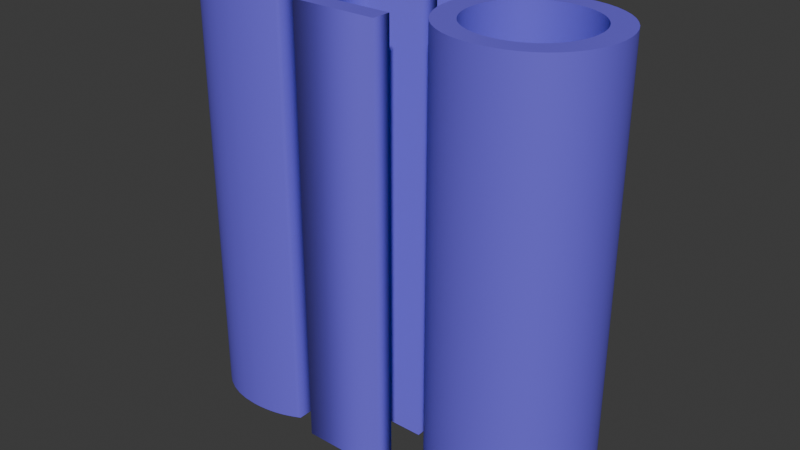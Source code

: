 # Source: tree_q.blend  (saved by Blender 5.0.118; exported with 4.5.12 LTS)
import bpy
from mathutils import Matrix  # noqa: F401  (used for matrix-valued properties, if any)

bpy.ops.wm.read_factory_settings(use_empty=True)
scene = bpy.context.scene
scene.name = 'Scene'

# ---- collections
col_collection = bpy.data.collections.new('Collection'); scene.collection.children.link(col_collection)

# ---- materials (node trees are filled in below, after node groups)
mat_material_001 = bpy.data.materials.new('Material.001')

# ---- material node trees
mat_material_001.use_nodes = True; mat_material_001.node_tree.nodes.clear()
_N = mat_material_001.node_tree.nodes; _L = mat_material_001.node_tree.links
n0 = _N.new('ShaderNodeBsdfPrincipled'); n0.name = 'Principled BSDF'; n0.location = (-200, 100)
n0.inputs[0].default_value = (0.1638, 0.1207, 0.8, 1.0)
n1 = _N.new('ShaderNodeOutputMaterial'); n1.name = 'Material Output'; n1.location = (200, 100)
_L.new(n0.outputs[0], n1.inputs[0])
n1.is_active_output = True

# ---- world
world_world = bpy.data.worlds.new('World'); scene.world = world_world
world_world.use_nodes = True; world_world.node_tree.nodes.clear()
_N = world_world.node_tree.nodes; _L = world_world.node_tree.links
n0 = _N.new('ShaderNodeOutputWorld'); n0.name = 'World Output'; n0.location = (200, 100)
n1 = _N.new('ShaderNodeBackground'); n1.name = 'Background'; n1.location = (-200, 100)
n1.inputs[0].default_value = (0.05088, 0.05088, 0.05088, 1.0)
_L.new(n1.outputs[0], n0.inputs[0])
n0.is_active_output = True
world_world.color = (0.05088, 0.05088, 0.05088)
world_world.sun_shadow_jitter_overblur = 0.0

# ---- meshes
me_text_001 = bpy.data.meshes.new('Text.001')
me_text_001.from_pydata([(0.6352, 0.5417, 1.0), (0.6149, 0.5523, 1.0), (0.595, 0.5618, 1.0), (0.5753, 0.5702, 1.0), (0.5559, 0.5775, 1.0), (0.5366, 0.5839, 1.0), (0.5175, 0.5892, 1.0), (0.4984, 0.5935, 1.0), (0.4792, 0.5968, 1.0), (0.46, 0.5991, 1.0), (0.4406, 0.6005, 1.0), (0.421, 0.601, 1.0), (0.3829, 0.5987, 1.0), (0.3467, 0.5921, 1.0), (0.3127, 0.5813, 1.0), (0.2811, 0.5667, 1.0), (0.2523, 0.5484, 1.0), (0.2265, 0.5268, 1.0), (0.2039, 0.502, 1.0), (0.1849, 0.4743, 1.0), (0.1696, 0.4441, 1.0), (0.1583, 0.4114, 1.0), (0.1514, 0.3766, 1.0), (0.149, 0.34, 1.0), (0.1513, 0.3028, 1.0), (0.1581, 0.2677, 1.0), (0.1691, 0.235, 1.0), (0.1841, 0.2049, 1.0), (0.203, 0.1775, 1.0), (0.2255, 0.1531, 1.0), (0.2514, 0.1319, 1.0), (0.2806, 0.1141, 1.0), (0.3127, 0.09995, 1.0), (0.3476, 0.08956, 1.0), (0.3851, 0.08317, 1.0), (0.425, 0.081, 1.0), (0.4444, 0.08156, 1.0), (0.464, 0.08323, 1.0), (0.4838, 0.086, 1.0), (0.5038, 0.08985, 1.0), (0.5239, 0.09477, 1.0), (0.544, 0.1008, 1.0), (0.5641, 0.1078, 1.0), (0.5842, 0.1158, 1.0), (0.6042, 0.1249, 1.0), (0.624, 0.1349, 1.0), (0.6436, 0.146, 1.0), (0.663, 0.158, 1.0), (0.663, 0.051, 1.0), (0.6461, 0.04247, 1.0), (0.6289, 0.0344, 1.0), (0.6112, 0.02686, 1.0), (0.593, 0.01989, 1.0), (0.5741, 0.01354, 1.0), (0.5545, 0.007875, 1.0), (0.5341, 0.002936, 1.0), (0.5127, -0.001222, 1.0), (0.4903, -0.004547, 1.0), (0.4668, -0.006986, 1.0), (0.4421, -0.008488, 1.0), (0.416, -0.009, 1.0), (0.355, -0.005041, 1.0), (0.2999, 0.006255, 1.0), (0.2505, 0.02402, 1.0), (0.2068, 0.04737, 1.0), (0.1687, 0.07545, 1.0), (0.136, 0.1074, 1.0), (0.1086, 0.1423, 1.0), (0.08652, 0.1793, 1.0), (0.0695, 0.2175, 1.0), (0.05748, 0.2562, 1.0), (0.05035, 0.2943, 1.0), (0.048, 0.331, 1.0), (0.05121, 0.3818, 1.0), (0.06063, 0.4299, 1.0), (0.07592, 0.475, 1.0), (0.09674, 0.5168, 1.0), (0.1228, 0.5549, 1.0), (0.1536, 0.589, 1.0), (0.189, 0.6188, 1.0), (0.2286, 0.6439, 1.0), (0.272, 0.664, 1.0), (0.3189, 0.6788, 1.0), (0.3691, 0.6879, 1.0), (0.422, 0.691, 1.0), (0.4395, 0.6906, 1.0), (0.4572, 0.6896, 1.0), (0.475, 0.6877, 1.0), (0.4931, 0.6851, 1.0), (0.5115, 0.6818, 1.0), (0.5304, 0.6776, 1.0), (0.5497, 0.6727, 1.0), (0.5696, 0.6669, 1.0), (0.59, 0.6602, 1.0), (0.6112, 0.6527, 1.0), (0.6332, 0.6443, 1.0), (0.656, 0.635, 1.0), (0.656, 0.53, 1.0), (0.6352, 0.5417, -1.0), (0.6149, 0.5523, -1.0), (0.595, 0.5618, -1.0), (0.5753, 0.5702, -1.0), (0.5559, 0.5775, -1.0), (0.5366, 0.5839, -1.0), (0.5175, 0.5892, -1.0), (0.4984, 0.5935, -1.0), (0.4792, 0.5968, -1.0), (0.46, 0.5991, -1.0), (0.4406, 0.6005, -1.0), (0.421, 0.601, -1.0), (0.3829, 0.5987, -1.0), (0.3467, 0.5921, -1.0), (0.3127, 0.5813, -1.0), (0.2811, 0.5667, -1.0), (0.2523, 0.5484, -1.0), (0.2265, 0.5268, -1.0), (0.2039, 0.502, -1.0), (0.1849, 0.4743, -1.0), (0.1696, 0.4441, -1.0), (0.1583, 0.4114, -1.0), (0.1514, 0.3766, -1.0), (0.149, 0.34, -1.0), (0.1513, 0.3028, -1.0), (0.1581, 0.2677, -1.0), (0.1691, 0.235, -1.0), (0.1841, 0.2049, -1.0), (0.203, 0.1775, -1.0), (0.2255, 0.1531, -1.0), (0.2514, 0.1319, -1.0), (0.2806, 0.1141, -1.0), (0.3127, 0.09995, -1.0), (0.3476, 0.08956, -1.0), (0.3851, 0.08317, -1.0), (0.425, 0.081, -1.0), (0.4444, 0.08156, -1.0), (0.464, 0.08323, -1.0), (0.4838, 0.086, -1.0), (0.5038, 0.08985, -1.0), (0.5239, 0.09477, -1.0), (0.544, 0.1008, -1.0), (0.5641, 0.1078, -1.0), (0.5842, 0.1158, -1.0), (0.6042, 0.1249, -1.0), (0.624, 0.1349, -1.0), (0.6436, 0.146, -1.0), (0.663, 0.158, -1.0), (0.663, 0.051, -1.0), (0.6461, 0.04247, -1.0), (0.6289, 0.0344, -1.0), (0.6112, 0.02686, -1.0), (0.593, 0.01989, -1.0), (0.5741, 0.01354, -1.0), (0.5545, 0.007875, -1.0), (0.5341, 0.002936, -1.0), (0.5127, -0.001222, -1.0), (0.4903, -0.004547, -1.0), (0.4668, -0.006986, -1.0), (0.4421, -0.008488, -1.0), (0.416, -0.009, -1.0), (0.355, -0.005041, -1.0), (0.2999, 0.006255, -1.0), (0.2505, 0.02402, -1.0), (0.2068, 0.04737, -1.0), (0.1687, 0.07545, -1.0), (0.136, 0.1074, -1.0), (0.1086, 0.1423, -1.0), (0.08652, 0.1793, -1.0), (0.0695, 0.2175, -1.0), (0.05748, 0.2562, -1.0), (0.05035, 0.2943, -1.0), (0.048, 0.331, -1.0), (0.05121, 0.3818, -1.0), (0.06063, 0.4299, -1.0), (0.07592, 0.475, -1.0), (0.09674, 0.5168, -1.0), (0.1228, 0.5549, -1.0), (0.1536, 0.589, -1.0), (0.189, 0.6188, -1.0), (0.2286, 0.6439, -1.0), (0.272, 0.664, -1.0), (0.3189, 0.6788, -1.0), (0.3691, 0.6879, -1.0), (0.422, 0.691, -1.0), (0.4395, 0.6906, -1.0), (0.4572, 0.6896, -1.0), (0.475, 0.6877, -1.0), (0.4931, 0.6851, -1.0), (0.5115, 0.6818, -1.0), (0.5304, 0.6776, -1.0), (0.5497, 0.6727, -1.0), (0.5696, 0.6669, -1.0), (0.59, 0.6602, -1.0), (0.6112, 0.6527, -1.0), (0.6332, 0.6443, -1.0), (0.656, 0.635, -1.0), (0.656, 0.53, -1.0), (0.6352, 0.5417, -1.0), (0.6352, 0.5417, 1.0), (0.6149, 0.5523, -1.0), (0.6149, 0.5523, 1.0), (0.595, 0.5618, -1.0), (0.595, 0.5618, 1.0), (0.5753, 0.5702, -1.0), (0.5753, 0.5702, 1.0), (0.5559, 0.5775, -1.0), (0.5559, 0.5775, 1.0), (0.5366, 0.5839, -1.0), (0.5366, 0.5839, 1.0), (0.5175, 0.5892, -1.0), (0.5175, 0.5892, 1.0), (0.4984, 0.5935, -1.0), (0.4984, 0.5935, 1.0), (0.4792, 0.5968, -1.0), (0.4792, 0.5968, 1.0), (0.46, 0.5991, -1.0), (0.46, 0.5991, 1.0), (0.4406, 0.6005, -1.0), (0.4406, 0.6005, 1.0), (0.421, 0.601, -1.0), (0.421, 0.601, 1.0), (0.3829, 0.5987, -1.0), (0.3829, 0.5987, 1.0), (0.3467, 0.5921, -1.0), (0.3467, 0.5921, 1.0), (0.3127, 0.5813, -1.0), (0.3127, 0.5813, 1.0), (0.2811, 0.5667, -1.0), (0.2811, 0.5667, 1.0), (0.2523, 0.5484, -1.0), (0.2523, 0.5484, 1.0), (0.2265, 0.5268, -1.0), (0.2265, 0.5268, 1.0), (0.2039, 0.502, -1.0), (0.2039, 0.502, 1.0), (0.1849, 0.4743, -1.0), (0.1849, 0.4743, 1.0), (0.1696, 0.4441, -1.0), (0.1696, 0.4441, 1.0), (0.1583, 0.4114, -1.0), (0.1583, 0.4114, 1.0), (0.1514, 0.3766, -1.0), (0.1514, 0.3766, 1.0), (0.149, 0.34, -1.0), (0.149, 0.34, 1.0), (0.1513, 0.3028, -1.0), (0.1513, 0.3028, 1.0), (0.1581, 0.2677, -1.0), (0.1581, 0.2677, 1.0), (0.1691, 0.235, -1.0), (0.1691, 0.235, 1.0), (0.1841, 0.2049, -1.0), (0.1841, 0.2049, 1.0), (0.203, 0.1775, -1.0), (0.203, 0.1775, 1.0), (0.2255, 0.1531, -1.0), (0.2255, 0.1531, 1.0), (0.2514, 0.1319, -1.0), (0.2514, 0.1319, 1.0), (0.2806, 0.1141, -1.0), (0.2806, 0.1141, 1.0), (0.3127, 0.09995, -1.0), (0.3127, 0.09995, 1.0), (0.3476, 0.08956, -1.0), (0.3476, 0.08956, 1.0), (0.3851, 0.08317, -1.0), (0.3851, 0.08317, 1.0), (0.425, 0.081, -1.0), (0.425, 0.081, 1.0), (0.4444, 0.08156, -1.0), (0.4444, 0.08156, 1.0), (0.464, 0.08323, -1.0), (0.464, 0.08323, 1.0), (0.4838, 0.086, -1.0), (0.4838, 0.086, 1.0), (0.5038, 0.08985, -1.0), (0.5038, 0.08985, 1.0), (0.5239, 0.09477, -1.0), (0.5239, 0.09477, 1.0), (0.544, 0.1008, -1.0), (0.544, 0.1008, 1.0), (0.5641, 0.1078, -1.0), (0.5641, 0.1078, 1.0), (0.5842, 0.1158, -1.0), (0.5842, 0.1158, 1.0), (0.6042, 0.1249, -1.0), (0.6042, 0.1249, 1.0), (0.624, 0.1349, -1.0), (0.624, 0.1349, 1.0), (0.6436, 0.146, -1.0), (0.6436, 0.146, 1.0), (0.663, 0.158, -1.0), (0.663, 0.158, 1.0), (0.663, 0.051, -1.0), (0.663, 0.051, 1.0), (0.6461, 0.04247, -1.0), (0.6461, 0.04247, 1.0), (0.6289, 0.0344, -1.0), (0.6289, 0.0344, 1.0), (0.6112, 0.02686, -1.0), (0.6112, 0.02686, 1.0), (0.593, 0.01989, -1.0), (0.593, 0.01989, 1.0), (0.5741, 0.01354, -1.0), (0.5741, 0.01354, 1.0), (0.5545, 0.007875, -1.0), (0.5545, 0.007875, 1.0), (0.5341, 0.002936, -1.0), (0.5341, 0.002936, 1.0), (0.5127, -0.001222, -1.0), (0.5127, -0.001222, 1.0), (0.4903, -0.004547, -1.0), (0.4903, -0.004547, 1.0), (0.4668, -0.006986, -1.0), (0.4668, -0.006986, 1.0), (0.4421, -0.008488, -1.0), (0.4421, -0.008488, 1.0), (0.416, -0.009, -1.0), (0.416, -0.009, 1.0), (0.355, -0.005041, -1.0), (0.355, -0.005041, 1.0), (0.2999, 0.006255, -1.0), (0.2999, 0.006255, 1.0), (0.2505, 0.02402, -1.0), (0.2505, 0.02402, 1.0), (0.2068, 0.04737, -1.0), (0.2068, 0.04737, 1.0), (0.1687, 0.07545, -1.0), (0.1687, 0.07545, 1.0), (0.136, 0.1074, -1.0), (0.136, 0.1074, 1.0), (0.1086, 0.1423, -1.0), (0.1086, 0.1423, 1.0), (0.08652, 0.1793, -1.0), (0.08652, 0.1793, 1.0), (0.0695, 0.2175, -1.0), (0.0695, 0.2175, 1.0), (0.05748, 0.2562, -1.0), (0.05748, 0.2562, 1.0), (0.05035, 0.2943, -1.0), (0.05035, 0.2943, 1.0), (0.048, 0.331, -1.0), (0.048, 0.331, 1.0), (0.05121, 0.3818, -1.0), (0.05121, 0.3818, 1.0), (0.06063, 0.4299, -1.0), (0.06063, 0.4299, 1.0), (0.07592, 0.475, -1.0), (0.07592, 0.475, 1.0), (0.09674, 0.5168, -1.0), (0.09674, 0.5168, 1.0), (0.1228, 0.5549, -1.0), (0.1228, 0.5549, 1.0), (0.1536, 0.589, -1.0), (0.1536, 0.589, 1.0), (0.189, 0.6188, -1.0), (0.189, 0.6188, 1.0), (0.2286, 0.6439, -1.0), (0.2286, 0.6439, 1.0), (0.272, 0.664, -1.0), (0.272, 0.664, 1.0), (0.3189, 0.6788, -1.0), (0.3189, 0.6788, 1.0), (0.3691, 0.6879, -1.0), (0.3691, 0.6879, 1.0), (0.422, 0.691, -1.0), (0.422, 0.691, 1.0), (0.4395, 0.6906, -1.0), (0.4395, 0.6906, 1.0), (0.4572, 0.6896, -1.0), (0.4572, 0.6896, 1.0), (0.475, 0.6877, -1.0), (0.475, 0.6877, 1.0), (0.4931, 0.6851, -1.0), (0.4931, 0.6851, 1.0), (0.5115, 0.6818, -1.0), (0.5115, 0.6818, 1.0), (0.5304, 0.6776, -1.0), (0.5304, 0.6776, 1.0), (0.5497, 0.6727, -1.0), (0.5497, 0.6727, 1.0), (0.5696, 0.6669, -1.0), (0.5696, 0.6669, 1.0), (0.59, 0.6602, -1.0), (0.59, 0.6602, 1.0), (0.6112, 0.6527, -1.0), (0.6112, 0.6527, 1.0), (0.6332, 0.6443, -1.0), (0.6332, 0.6443, 1.0), (0.656, 0.635, -1.0), (0.656, 0.635, 1.0), (0.656, 0.53, -1.0), (0.656, 0.53, 1.0)], [], [(83, 85, 84), (83, 86, 85), (83, 87, 86), (82, 87, 83), (82, 88, 87), (82, 89, 88), (82, 90, 89), (81, 90, 82), (81, 91, 90), (81, 92, 91), (81, 93, 92), (80, 93, 81), (80, 94, 93), (80, 95, 94), (80, 96, 95), (79, 96, 80), (79, 9, 96), (9, 8, 96), (8, 7, 96), (7, 6, 96), (6, 5, 96), (5, 4, 96), (4, 3, 96), (3, 2, 96), (2, 1, 96), (1, 0, 96), (0, 97, 96), (78, 11, 79), (11, 10, 79), (10, 9, 79), (78, 12, 11), (78, 13, 12), (78, 14, 13), (77, 14, 78), (77, 15, 14), (77, 16, 15), (76, 16, 77), (76, 17, 16), (76, 18, 17), (75, 18, 76), (75, 19, 18), (74, 19, 75), (74, 20, 19), (74, 21, 20), (73, 21, 74), (73, 22, 21), (72, 22, 73), (72, 23, 22), (72, 24, 23), (71, 24, 72), (71, 25, 24), (70, 25, 71), (70, 26, 25), (69, 26, 70), (69, 27, 26), (68, 27, 69), (68, 28, 27), (67, 28, 68), (67, 29, 28), (46, 48, 47), (67, 30, 29), (45, 48, 46), (66, 30, 67), (44, 48, 45), (66, 31, 30), (43, 48, 44), (42, 48, 43), (66, 32, 31), (41, 48, 42), (65, 32, 66), (40, 48, 41), (65, 33, 32), (39, 48, 40), (38, 48, 39), (65, 34, 33), (37, 48, 38), (36, 48, 37), (65, 35, 34), (35, 48, 36), (65, 48, 35), (64, 48, 65), (64, 49, 48), (63, 49, 64), (63, 50, 49), (63, 51, 50), (63, 52, 51), (62, 52, 63), (62, 53, 52), (62, 54, 53), (62, 55, 54), (61, 55, 62), (61, 56, 55), (61, 57, 56), (61, 58, 57), (60, 58, 61), (60, 59, 58), (181, 182, 183), (181, 183, 184), (181, 184, 185), (180, 181, 185), (180, 185, 186), (180, 186, 187), (180, 187, 188), (179, 180, 188), (179, 188, 189), (179, 189, 190), (179, 190, 191), (178, 179, 191), (178, 191, 192), (178, 192, 193), (178, 193, 194), (177, 178, 194), (177, 194, 107), (107, 194, 106), (106, 194, 105), (105, 194, 104), (104, 194, 103), (103, 194, 102), (102, 194, 101), (101, 194, 100), (100, 194, 99), (99, 194, 98), (98, 194, 195), (176, 177, 109), (109, 177, 108), (108, 177, 107), (176, 109, 110), (176, 110, 111), (176, 111, 112), (175, 176, 112), (175, 112, 113), (175, 113, 114), (174, 175, 114), (174, 114, 115), (174, 115, 116), (173, 174, 116), (173, 116, 117), (172, 173, 117), (172, 117, 118), (172, 118, 119), (171, 172, 119), (171, 119, 120), (170, 171, 120), (170, 120, 121), (170, 121, 122), (169, 170, 122), (169, 122, 123), (168, 169, 123), (168, 123, 124), (167, 168, 124), (167, 124, 125), (166, 167, 125), (166, 125, 126), (165, 166, 126), (165, 126, 127), (144, 145, 146), (165, 127, 128), (143, 144, 146), (164, 165, 128), (142, 143, 146), (164, 128, 129), (141, 142, 146), (140, 141, 146), (164, 129, 130), (139, 140, 146), (163, 164, 130), (138, 139, 146), (163, 130, 131), (137, 138, 146), (136, 137, 146), (163, 131, 132), (135, 136, 146), (134, 135, 146), (163, 132, 133), (133, 134, 146), (163, 133, 146), (162, 163, 146), (162, 146, 147), (161, 162, 147), (161, 147, 148), (161, 148, 149), (161, 149, 150), (160, 161, 150), (160, 150, 151), (160, 151, 152), (160, 152, 153), (159, 160, 153), (159, 153, 154), (159, 154, 155), (159, 155, 156), (158, 159, 156), (158, 156, 157), (197, 199, 198, 196), (199, 201, 200, 198), (201, 203, 202, 200), (203, 205, 204, 202), (205, 207, 206, 204), (207, 209, 208, 206), (209, 211, 210, 208), (211, 213, 212, 210), (213, 215, 214, 212), (215, 217, 216, 214), (217, 219, 218, 216), (219, 221, 220, 218), (221, 223, 222, 220), (223, 225, 224, 222), (225, 227, 226, 224), (227, 229, 228, 226), (229, 231, 230, 228), (231, 233, 232, 230), (233, 235, 234, 232), (235, 237, 236, 234), (237, 239, 238, 236), (239, 241, 240, 238), (241, 243, 242, 240), (243, 245, 244, 242), (245, 247, 246, 244), (247, 249, 248, 246), (249, 251, 250, 248), (251, 253, 252, 250), (253, 255, 254, 252), (255, 257, 256, 254), (257, 259, 258, 256), (259, 261, 260, 258), (261, 263, 262, 260), (263, 265, 264, 262), (265, 267, 266, 264), (267, 269, 268, 266), (269, 271, 270, 268), (271, 273, 272, 270), (273, 275, 274, 272), (275, 277, 276, 274), (277, 279, 278, 276), (279, 281, 280, 278), (281, 283, 282, 280), (283, 285, 284, 282), (285, 287, 286, 284), (287, 289, 288, 286), (289, 291, 290, 288), (291, 293, 292, 290), (293, 295, 294, 292), (295, 297, 296, 294), (297, 299, 298, 296), (299, 301, 300, 298), (301, 303, 302, 300), (303, 305, 304, 302), (305, 307, 306, 304), (307, 309, 308, 306), (309, 311, 310, 308), (311, 313, 312, 310), (313, 315, 314, 312), (315, 317, 316, 314), (317, 319, 318, 316), (319, 321, 320, 318), (321, 323, 322, 320), (323, 325, 324, 322), (325, 327, 326, 324), (327, 329, 328, 326), (329, 331, 330, 328), (331, 333, 332, 330), (333, 335, 334, 332), (335, 337, 336, 334), (337, 339, 338, 336), (339, 341, 340, 338), (341, 343, 342, 340), (343, 345, 344, 342), (345, 347, 346, 344), (347, 349, 348, 346), (349, 351, 350, 348), (351, 353, 352, 350), (353, 355, 354, 352), (355, 357, 356, 354), (357, 359, 358, 356), (359, 361, 360, 358), (361, 363, 362, 360), (363, 365, 364, 362), (365, 367, 366, 364), (367, 369, 368, 366), (369, 371, 370, 368), (371, 373, 372, 370), (373, 375, 374, 372), (375, 377, 376, 374), (377, 379, 378, 376), (379, 381, 380, 378), (381, 383, 382, 380), (383, 385, 384, 382), (385, 387, 386, 384), (387, 389, 388, 386), (389, 391, 390, 388), (391, 197, 196, 390)])
me_text_001.polygons.foreach_set('use_smooth', [0, 0, 0, 0, 0, 0, 0, 0, 0, 0, 0, 0, 0, 0, 0, 0, 0, 0, 0, 0, 0, 0, 0, 0, 0, 0, 0, 0, 0, 0, 0, 0, 0, 0, 0, 0, 0, 0, 0, 0, 0, 0, 0, 0, 0, 0, 0, 0, 0, 0, 0, 0, 0, 0, 0, 0, 0, 0, 0, 0, 0, 0, 0, 0, 0, 0, 0, 0, 0, 0, 0, 0, 0, 0, 0, 0, 0, 0, 0, 0, 0, 0, 0, 0, 0, 0, 0, 0, 0, 0, 0, 0, 0, 0, 0, 0, 0, 0, 0, 0, 0, 0, 0, 0, 0, 0, 0, 0, 0, 0, 0, 0, 0, 0, 0, 0, 0, 0, 0, 0, 0, 0, 0, 0, 0, 0, 0, 0, 0, 0, 0, 0, 0, 0, 0, 0, 0, 0, 0, 0, 0, 0, 0, 0, 0, 0, 0, 0, 0, 0, 0, 0, 0, 0, 0, 0, 0, 0, 0, 0, 0, 0, 0, 0, 0, 0, 0, 0, 0, 0, 0, 0, 0, 0, 0, 0, 0, 0, 0, 0, 0, 0, 0, 0, 0, 0, 0, 0, 0, 0, 0, 0, 1, 1, 1, 1, 1, 1, 1, 1, 1, 1, 1, 1, 1, 1, 1, 1, 1, 1, 1, 1, 1, 1, 1, 1, 1, 1, 1, 1, 1, 1, 1, 1, 1, 1, 1, 1, 1, 1, 1, 1, 1, 1, 1, 1, 1, 1, 1, 1, 1, 1, 1, 1, 1, 1, 1, 1, 1, 1, 1, 1, 1, 1, 1, 1, 1, 1, 1, 1, 1, 1, 1, 1, 1, 1, 1, 1, 1, 1, 1, 1, 1, 1, 1, 1, 1, 1, 1, 1, 1, 1, 1, 1, 1, 1, 1, 1, 1, 1])
_uv = me_text_001.uv_layers.new(name='UVMap')
_uv.uv.foreach_set('vector', [0.8557, 0.0, 0.8763, 0.0, 0.866, 0.0, 0.8557, 0.0, 0.8866, 0.0, 0.8763, 0.0, 0.8557, 0.0, 0.8969, 0.0, 0.8866, 0.0, 0.8454, 0.0, 0.8969, 0.0, 0.8557, 0.0, 0.8454, 0.0, 0.9072, 0.0, 0.8969, 0.0, 0.8454, 0.0, 0.9175, 0.0, 0.9072, 0.0, 0.8454, 0.0, 0.9278, 0.0, 0.9175, 0.0, 0.8351, 0.0, 0.9278, 0.0, 0.8454, 0.0, 0.8351, 0.0, 0.9381, 0.0, 0.9278, 0.0, 0.8351, 0.0, 0.9485, 0.0, 0.9381, 0.0, 0.8351, 0.0, 0.9588, 0.0, 0.9485, 0.0, 0.8247, 0.0, 0.9588, 0.0, 0.8351, 0.0, 0.8247, 0.0, 0.9691, 0.0, 0.9588, 0.0, 0.8247, 0.0, 0.9794, 0.0, 0.9691, 0.0, 0.8247, 0.0, 0.9897, 0.0, 0.9794, 0.0, 0.8144, 0.0, 0.9897, 0.0, 0.8247, 0.0, 0.8144, 0.0, 0.09278, 0.0, 0.9897, 0.0, 0.09278, 0.0, 0.08247, 0.0, 0.9897, 0.0, 0.08247, 0.0, 0.07216, 0.0, 0.9897, 0.0, 0.07216, 0.0, 0.06186, 0.0, 0.9897, 0.0, 0.06186, 0.0, 0.05155, 0.0, 0.9897, 0.0, 0.05155, 0.0, 0.04124, 0.0, 0.9897, 0.0, 0.04124, 0.0, 0.03093, 0.0, 0.9897, 0.0, 0.03093, 0.0, 0.02062, 0.0, 0.9897, 0.0, 0.02062, 0.0, 0.01031, 0.0, 0.9897, 0.0, 0.01031, 0.0, 0.0, 0.0, 0.9897, 0.0, 0.0, 0.0, 1.0, 0.0, 0.9897, 0.0, 0.8041, 0.0, 0.1134, 0.0, 0.8144, 0.0, 0.1134, 0.0, 0.1031, 0.0, 0.8144, 0.0, 0.1031, 0.0, 0.09278, 0.0, 0.8144, 0.0, 0.8041, 0.0, 0.1237, 0.0, 0.1134, 0.0, 0.8041, 0.0, 0.134, 0.0, 0.1237, 0.0, 0.8041, 0.0, 0.1443, 0.0, 0.134, 0.0, 0.7938, 0.0, 0.1443, 0.0, 0.8041, 0.0, 0.7938, 0.0, 0.1546, 0.0, 0.1443, 0.0, 0.7938, 0.0, 0.1649, 0.0, 0.1546, 0.0, 0.7835, 0.0, 0.1649, 0.0, 0.7938, 0.0, 0.7835, 0.0, 0.1753, 0.0, 0.1649, 0.0, 0.7835, 0.0, 0.1856, 0.0, 0.1753, 0.0, 0.7732, 0.0, 0.1856, 0.0, 0.7835, 0.0, 0.7732, 0.0, 0.1959, 0.0, 0.1856, 0.0, 0.7629, 0.0, 0.1959, 0.0, 0.7732, 0.0, 0.7629, 0.0, 0.2062, 0.0, 0.1959, 0.0, 0.7629, 0.0, 0.2165, 0.0, 0.2062, 0.0, 0.7526, 0.0, 0.2165, 0.0, 0.7629, 0.0, 0.7526, 0.0, 0.2268, 0.0, 0.2165, 0.0, 0.7423, 0.0, 0.2268, 0.0, 0.7526, 0.0, 0.7423, 0.0, 0.2371, 0.0, 0.2268, 0.0, 0.7423, 0.0, 0.2474, 0.0, 0.2371, 0.0, 0.732, 0.0, 0.2474, 0.0, 0.7423, 0.0, 0.732, 0.0, 0.2577, 0.0, 0.2474, 0.0, 0.7216, 0.0, 0.2577, 0.0, 0.732, 0.0, 0.7216, 0.0, 0.268, 0.0, 0.2577, 0.0, 0.7113, 0.0, 0.268, 0.0, 0.7216, 0.0, 0.7113, 0.0, 0.2784, 0.0, 0.268, 0.0, 0.701, 0.0, 0.2784, 0.0, 0.7113, 0.0, 0.701, 0.0, 0.2887, 0.0, 0.2784, 0.0, 0.6907, 0.0, 0.2887, 0.0, 0.701, 0.0, 0.6907, 0.0, 0.299, 0.0, 0.2887, 0.0, 0.4742, 0.0, 0.4948, 0.0, 0.4845, 0.0, 0.6907, 0.0, 0.3093, 0.0, 0.299, 0.0, 0.4639, 0.0, 0.4948, 0.0, 0.4742, 0.0, 0.6804, 0.0, 0.3093, 0.0, 0.6907, 0.0, 0.4536, 0.0, 0.4948, 0.0, 0.4639, 0.0, 0.6804, 0.0, 0.3196, 0.0, 0.3093, 0.0, 0.4433, 0.0, 0.4948, 0.0, 0.4536, 0.0, 0.433, 0.0, 0.4948, 0.0, 0.4433, 0.0, 0.6804, 0.0, 0.3299, 0.0, 0.3196, 0.0, 0.4227, 0.0, 0.4948, 0.0, 0.433, 0.0, 0.6701, 0.0, 0.3299, 0.0, 0.6804, 0.0, 0.4124, 0.0, 0.4948, 0.0, 0.4227, 0.0, 0.6701, 0.0, 0.3402, 0.0, 0.3299, 0.0, 0.4021, 0.0, 0.4948, 0.0, 0.4124, 0.0, 0.3918, 0.0, 0.4948, 0.0, 0.4021, 0.0, 0.6701, 0.0, 0.3505, 0.0, 0.3402, 0.0, 0.3814, 0.0, 0.4948, 0.0, 0.3918, 0.0, 0.3711, 0.0, 0.4948, 0.0, 0.3814, 0.0, 0.6701, 0.0, 0.3608, 0.0, 0.3505, 0.0, 0.3608, 0.0, 0.4948, 0.0, 0.3711, 0.0, 0.6701, 0.0, 0.4948, 0.0, 0.3608, 0.0, 0.6598, 0.0, 0.4948, 0.0, 0.6701, 0.0, 0.6598, 0.0, 0.5052, 0.0, 0.4948, 0.0, 0.6495, 0.0, 0.5052, 0.0, 0.6598, 0.0, 0.6495, 0.0, 0.5155, 0.0, 0.5052, 0.0, 0.6495, 0.0, 0.5258, 0.0, 0.5155, 0.0, 0.6495, 0.0, 0.5361, 0.0, 0.5258, 0.0, 0.6392, 0.0, 0.5361, 0.0, 0.6495, 0.0, 0.6392, 0.0, 0.5464, 0.0, 0.5361, 0.0, 0.6392, 0.0, 0.5567, 0.0, 0.5464, 0.0, 0.6392, 0.0, 0.567, 0.0, 0.5567, 0.0, 0.6289, 0.0, 0.567, 0.0, 0.6392, 0.0, 0.6289, 0.0, 0.5773, 0.0, 0.567, 0.0, 0.6289, 0.0, 0.5876, 0.0, 0.5773, 0.0, 0.6289, 0.0, 0.5979, 0.0, 0.5876, 0.0, 0.6186, 0.0, 0.5979, 0.0, 0.6289, 0.0, 0.6186, 0.0, 0.6082, 0.0, 0.5979, 0.0, 0.8557, 0.0, 0.866, 0.0, 0.8763, 0.0, 0.8557, 0.0, 0.8763, 0.0, 0.8866, 0.0, 0.8557, 0.0, 0.8866, 0.0, 0.8969, 0.0, 0.8454, 0.0, 0.8557, 0.0, 0.8969, 0.0, 0.8454, 0.0, 0.8969, 0.0, 0.9072, 0.0, 0.8454, 0.0, 0.9072, 0.0, 0.9175, 0.0, 0.8454, 0.0, 0.9175, 0.0, 0.9278, 0.0, 0.8351, 0.0, 0.8454, 0.0, 0.9278, 0.0, 0.8351, 0.0, 0.9278, 0.0, 0.9381, 0.0, 0.8351, 0.0, 0.9381, 0.0, 0.9485, 0.0, 0.8351, 0.0, 0.9485, 0.0, 0.9588, 0.0, 0.8247, 0.0, 0.8351, 0.0, 0.9588, 0.0, 0.8247, 0.0, 0.9588, 0.0, 0.9691, 0.0, 0.8247, 0.0, 0.9691, 0.0, 0.9794, 0.0, 0.8247, 0.0, 0.9794, 0.0, 0.9897, 0.0, 0.8144, 0.0, 0.8247, 0.0, 0.9897, 0.0, 0.8144, 0.0, 0.9897, 0.0, 0.09278, 0.0, 0.09278, 0.0, 0.9897, 0.0, 0.08247, 0.0, 0.08247, 0.0, 0.9897, 0.0, 0.07216, 0.0, 0.07216, 0.0, 0.9897, 0.0, 0.06186, 0.0, 0.06186, 0.0, 0.9897, 0.0, 0.05155, 0.0, 0.05155, 0.0, 0.9897, 0.0, 0.04124, 0.0, 0.04124, 0.0, 0.9897, 0.0, 0.03093, 0.0, 0.03093, 0.0, 0.9897, 0.0, 0.02062, 0.0, 0.02062, 0.0, 0.9897, 0.0, 0.01031, 0.0, 0.01031, 0.0, 0.9897, 0.0, 0.0, 0.0, 0.0, 0.0, 0.9897, 0.0, 1.0, 0.0, 0.8041, 0.0, 0.8144, 0.0, 0.1134, 0.0, 0.1134, 0.0, 0.8144, 0.0, 0.1031, 0.0, 0.1031, 0.0, 0.8144, 0.0, 0.09278, 0.0, 0.8041, 0.0, 0.1134, 0.0, 0.1237, 0.0, 0.8041, 0.0, 0.1237, 0.0, 0.134, 0.0, 0.8041, 0.0, 0.134, 0.0, 0.1443, 0.0, 0.7938, 0.0, 0.8041, 0.0, 0.1443, 0.0, 0.7938, 0.0, 0.1443, 0.0, 0.1546, 0.0, 0.7938, 0.0, 0.1546, 0.0, 0.1649, 0.0, 0.7835, 0.0, 0.7938, 0.0, 0.1649, 0.0, 0.7835, 0.0, 0.1649, 0.0, 0.1753, 0.0, 0.7835, 0.0, 0.1753, 0.0, 0.1856, 0.0, 0.7732, 0.0, 0.7835, 0.0, 0.1856, 0.0, 0.7732, 0.0, 0.1856, 0.0, 0.1959, 0.0, 0.7629, 0.0, 0.7732, 0.0, 0.1959, 0.0, 0.7629, 0.0, 0.1959, 0.0, 0.2062, 0.0, 0.7629, 0.0, 0.2062, 0.0, 0.2165, 0.0, 0.7526, 0.0, 0.7629, 0.0, 0.2165, 0.0, 0.7526, 0.0, 0.2165, 0.0, 0.2268, 0.0, 0.7423, 0.0, 0.7526, 0.0, 0.2268, 0.0, 0.7423, 0.0, 0.2268, 0.0, 0.2371, 0.0, 0.7423, 0.0, 0.2371, 0.0, 0.2474, 0.0, 0.732, 0.0, 0.7423, 0.0, 0.2474, 0.0, 0.732, 0.0, 0.2474, 0.0, 0.2577, 0.0, 0.7216, 0.0, 0.732, 0.0, 0.2577, 0.0, 0.7216, 0.0, 0.2577, 0.0, 0.268, 0.0, 0.7113, 0.0, 0.7216, 0.0, 0.268, 0.0, 0.7113, 0.0, 0.268, 0.0, 0.2784, 0.0, 0.701, 0.0, 0.7113, 0.0, 0.2784, 0.0, 0.701, 0.0, 0.2784, 0.0, 0.2887, 0.0, 0.6907, 0.0, 0.701, 0.0, 0.2887, 0.0, 0.6907, 0.0, 0.2887, 0.0, 0.299, 0.0, 0.4742, 0.0, 0.4845, 0.0, 0.4948, 0.0, 0.6907, 0.0, 0.299, 0.0, 0.3093, 0.0, 0.4639, 0.0, 0.4742, 0.0, 0.4948, 0.0, 0.6804, 0.0, 0.6907, 0.0, 0.3093, 0.0, 0.4536, 0.0, 0.4639, 0.0, 0.4948, 0.0, 0.6804, 0.0, 0.3093, 0.0, 0.3196, 0.0, 0.4433, 0.0, 0.4536, 0.0, 0.4948, 0.0, 0.433, 0.0, 0.4433, 0.0, 0.4948, 0.0, 0.6804, 0.0, 0.3196, 0.0, 0.3299, 0.0, 0.4227, 0.0, 0.433, 0.0, 0.4948, 0.0, 0.6701, 0.0, 0.6804, 0.0, 0.3299, 0.0, 0.4124, 0.0, 0.4227, 0.0, 0.4948, 0.0, 0.6701, 0.0, 0.3299, 0.0, 0.3402, 0.0, 0.4021, 0.0, 0.4124, 0.0, 0.4948, 0.0, 0.3918, 0.0, 0.4021, 0.0, 0.4948, 0.0, 0.6701, 0.0, 0.3402, 0.0, 0.3505, 0.0, 0.3814, 0.0, 0.3918, 0.0, 0.4948, 0.0, 0.3711, 0.0, 0.3814, 0.0, 0.4948, 0.0, 0.6701, 0.0, 0.3505, 0.0, 0.3608, 0.0, 0.3608, 0.0, 0.3711, 0.0, 0.4948, 0.0, 0.6701, 0.0, 0.3608, 0.0, 0.4948, 0.0, 0.6598, 0.0, 0.6701, 0.0, 0.4948, 0.0, 0.6598, 0.0, 0.4948, 0.0, 0.5052, 0.0, 0.6495, 0.0, 0.6598, 0.0, 0.5052, 0.0, 0.6495, 0.0, 0.5052, 0.0, 0.5155, 0.0, 0.6495, 0.0, 0.5155, 0.0, 0.5258, 0.0, 0.6495, 0.0, 0.5258, 0.0, 0.5361, 0.0, 0.6392, 0.0, 0.6495, 0.0, 0.5361, 0.0, 0.6392, 0.0, 0.5361, 0.0, 0.5464, 0.0, 0.6392, 0.0, 0.5464, 0.0, 0.5567, 0.0, 0.6392, 0.0, 0.5567, 0.0, 0.567, 0.0, 0.6289, 0.0, 0.6392, 0.0, 0.567, 0.0, 0.6289, 0.0, 0.567, 0.0, 0.5773, 0.0, 0.6289, 0.0, 0.5773, 0.0, 0.5876, 0.0, 0.6289, 0.0, 0.5876, 0.0, 0.5979, 0.0, 0.6186, 0.0, 0.6289, 0.0, 0.5979, 0.0, 0.6186, 0.0, 0.5979, 0.0, 0.6082, 0.0, 0.0, 1.0, 0.0102, 1.0, 0.0102, 0.0, 0.0, 0.0, 0.0102, 1.0, 0.02041, 1.0, 0.02041, 0.0, 0.0102, 0.0, 0.02041, 1.0, 0.03061, 1.0, 0.03061, 0.0, 0.02041, 0.0, 0.03061, 1.0, 0.04082, 1.0, 0.04082, 0.0, 0.03061, 0.0, 0.04082, 1.0, 0.05102, 1.0, 0.05102, 0.0, 0.04082, 0.0, 0.05102, 1.0, 0.06122, 1.0, 0.06122, 0.0, 0.05102, 0.0, 0.06122, 1.0, 0.07143, 1.0, 0.07143, 0.0, 0.06122, 0.0, 0.07143, 1.0, 0.08163, 1.0, 0.08163, 0.0, 0.07143, 0.0, 0.08163, 1.0, 0.09184, 1.0, 0.09184, 0.0, 0.08163, 0.0, 0.09184, 1.0, 0.102, 1.0, 0.102, 0.0, 0.09184, 0.0, 0.102, 1.0, 0.1122, 1.0, 0.1122, 0.0, 0.102, 0.0, 0.1122, 1.0, 0.1224, 1.0, 0.1224, 0.0, 0.1122, 0.0, 0.1224, 1.0, 0.1327, 1.0, 0.1327, 0.0, 0.1224, 0.0, 0.1327, 1.0, 0.1429, 1.0, 0.1429, 0.0, 0.1327, 0.0, 0.1429, 1.0, 0.1531, 1.0, 0.1531, 0.0, 0.1429, 0.0, 0.1531, 1.0, 0.1633, 1.0, 0.1633, 0.0, 0.1531, 0.0, 0.1633, 1.0, 0.1735, 1.0, 0.1735, 0.0, 0.1633, 0.0, 0.1735, 1.0, 0.1837, 1.0, 0.1837, 0.0, 0.1735, 0.0, 0.1837, 1.0, 0.1939, 1.0, 0.1939, 0.0, 0.1837, 0.0, 0.1939, 1.0, 0.2041, 1.0, 0.2041, 0.0, 0.1939, 0.0, 0.2041, 1.0, 0.2143, 1.0, 0.2143, 0.0, 0.2041, 0.0, 0.2143, 1.0, 0.2245, 1.0, 0.2245, 0.0, 0.2143, 0.0, 0.2245, 1.0, 0.2347, 1.0, 0.2347, 0.0, 0.2245, 0.0, 0.2347, 1.0, 0.2449, 1.0, 0.2449, 0.0, 0.2347, 0.0, 0.2449, 1.0, 0.2551, 1.0, 0.2551, 0.0, 0.2449, 0.0, 0.2551, 1.0, 0.2653, 1.0, 0.2653, 0.0, 0.2551, 0.0, 0.2653, 1.0, 0.2755, 1.0, 0.2755, 0.0, 0.2653, 0.0, 0.2755, 1.0, 0.2857, 1.0, 0.2857, 0.0, 0.2755, 0.0, 0.2857, 1.0, 0.2959, 1.0, 0.2959, 0.0, 0.2857, 0.0, 0.2959, 1.0, 0.3061, 1.0, 0.3061, 0.0, 0.2959, 0.0, 0.3061, 1.0, 0.3163, 1.0, 0.3163, 0.0, 0.3061, 0.0, 0.3163, 1.0, 0.3265, 1.0, 0.3265, 0.0, 0.3163, 0.0, 0.3265, 1.0, 0.3367, 1.0, 0.3367, 0.0, 0.3265, 0.0, 0.3367, 1.0, 0.3469, 1.0, 0.3469, 0.0, 0.3367, 0.0, 0.3469, 1.0, 0.3571, 1.0, 0.3571, 0.0, 0.3469, 0.0, 0.3571, 1.0, 0.3673, 1.0, 0.3673, 0.0, 0.3571, 0.0, 0.3673, 1.0, 0.3776, 1.0, 0.3776, 0.0, 0.3673, 0.0, 0.3776, 1.0, 0.3878, 1.0, 0.3878, 0.0, 0.3776, 0.0, 0.3878, 1.0, 0.398, 1.0, 0.398, 0.0, 0.3878, 0.0, 0.398, 1.0, 0.4082, 1.0, 0.4082, 0.0, 0.398, 0.0, 0.4082, 1.0, 0.4184, 1.0, 0.4184, 0.0, 0.4082, 0.0, 0.4184, 1.0, 0.4286, 1.0, 0.4286, 0.0, 0.4184, 0.0, 0.4286, 1.0, 0.4388, 1.0, 0.4388, 0.0, 0.4286, 0.0, 0.4388, 1.0, 0.449, 1.0, 0.449, 0.0, 0.4388, 0.0, 0.449, 1.0, 0.4592, 1.0, 0.4592, 0.0, 0.449, 0.0, 0.4592, 1.0, 0.4694, 1.0, 0.4694, 0.0, 0.4592, 0.0, 0.4694, 1.0, 0.4796, 1.0, 0.4796, 0.0, 0.4694, 0.0, 0.4796, 1.0, 0.4898, 1.0, 0.4898, 0.0, 0.4796, 0.0, 0.4898, 1.0, 0.5, 1.0, 0.5, 0.0, 0.4898, 0.0, 0.5, 1.0, 0.5102, 1.0, 0.5102, 0.0, 0.5, 0.0, 0.5102, 1.0, 0.5204, 1.0, 0.5204, 0.0, 0.5102, 0.0, 0.5204, 1.0, 0.5306, 1.0, 0.5306, 0.0, 0.5204, 0.0, 0.5306, 1.0, 0.5408, 1.0, 0.5408, 0.0, 0.5306, 0.0, 0.5408, 1.0, 0.551, 1.0, 0.551, 0.0, 0.5408, 0.0, 0.551, 1.0, 0.5612, 1.0, 0.5612, 0.0, 0.551, 0.0, 0.5612, 1.0, 0.5714, 1.0, 0.5714, 0.0, 0.5612, 0.0, 0.5714, 1.0, 0.5816, 1.0, 0.5816, 0.0, 0.5714, 0.0, 0.5816, 1.0, 0.5918, 1.0, 0.5918, 0.0, 0.5816, 0.0, 0.5918, 1.0, 0.602, 1.0, 0.602, 0.0, 0.5918, 0.0, 0.602, 1.0, 0.6122, 1.0, 0.6122, 0.0, 0.602, 0.0, 0.6122, 1.0, 0.6224, 1.0, 0.6224, 0.0, 0.6122, 0.0, 0.6224, 1.0, 0.6327, 1.0, 0.6327, 0.0, 0.6224, 0.0, 0.6327, 1.0, 0.6429, 1.0, 0.6429, 0.0, 0.6327, 0.0, 0.6429, 1.0, 0.6531, 1.0, 0.6531, 0.0, 0.6429, 0.0, 0.6531, 1.0, 0.6633, 1.0, 0.6633, 0.0, 0.6531, 0.0, 0.6633, 1.0, 0.6735, 1.0, 0.6735, 0.0, 0.6633, 0.0, 0.6735, 1.0, 0.6837, 1.0, 0.6837, 0.0, 0.6735, 0.0, 0.6837, 1.0, 0.6939, 1.0, 0.6939, 0.0, 0.6837, 0.0, 0.6939, 1.0, 0.7041, 1.0, 0.7041, 0.0, 0.6939, 0.0, 0.7041, 1.0, 0.7143, 1.0, 0.7143, 0.0, 0.7041, 0.0, 0.7143, 1.0, 0.7245, 1.0, 0.7245, 0.0, 0.7143, 0.0, 0.7245, 1.0, 0.7347, 1.0, 0.7347, 0.0, 0.7245, 0.0, 0.7347, 1.0, 0.7449, 1.0, 0.7449, 0.0, 0.7347, 0.0, 0.7449, 1.0, 0.7551, 1.0, 0.7551, 0.0, 0.7449, 0.0, 0.7551, 1.0, 0.7653, 1.0, 0.7653, 0.0, 0.7551, 0.0, 0.7653, 1.0, 0.7755, 1.0, 0.7755, 0.0, 0.7653, 0.0, 0.7755, 1.0, 0.7857, 1.0, 0.7857, 0.0, 0.7755, 0.0, 0.7857, 1.0, 0.7959, 1.0, 0.7959, 0.0, 0.7857, 0.0, 0.7959, 1.0, 0.8061, 1.0, 0.8061, 0.0, 0.7959, 0.0, 0.8061, 1.0, 0.8163, 1.0, 0.8163, 0.0, 0.8061, 0.0, 0.8163, 1.0, 0.8265, 1.0, 0.8265, 0.0, 0.8163, 0.0, 0.8265, 1.0, 0.8367, 1.0, 0.8367, 0.0, 0.8265, 0.0, 0.8367, 1.0, 0.8469, 1.0, 0.8469, 0.0, 0.8367, 0.0, 0.8469, 1.0, 0.8571, 1.0, 0.8571, 0.0, 0.8469, 0.0, 0.8571, 1.0, 0.8673, 1.0, 0.8673, 0.0, 0.8571, 0.0, 0.8673, 1.0, 0.8776, 1.0, 0.8776, 0.0, 0.8673, 0.0, 0.8776, 1.0, 0.8878, 1.0, 0.8878, 0.0, 0.8776, 0.0, 0.8878, 1.0, 0.898, 1.0, 0.898, 0.0, 0.8878, 0.0, 0.898, 1.0, 0.9082, 1.0, 0.9082, 0.0, 0.898, 0.0, 0.9082, 1.0, 0.9184, 1.0, 0.9184, 0.0, 0.9082, 0.0, 0.9184, 1.0, 0.9286, 1.0, 0.9286, 0.0, 0.9184, 0.0, 0.9286, 1.0, 0.9388, 1.0, 0.9388, 0.0, 0.9286, 0.0, 0.9388, 1.0, 0.949, 1.0, 0.949, 0.0, 0.9388, 0.0, 0.949, 1.0, 0.9592, 1.0, 0.9592, 0.0, 0.949, 0.0, 0.9592, 1.0, 0.9694, 1.0, 0.9694, 0.0, 0.9592, 0.0, 0.9694, 1.0, 0.9796, 1.0, 0.9796, 0.0, 0.9694, 0.0, 0.9796, 1.0, 0.9898, 1.0, 0.9898, 0.0, 0.9796, 0.0, 0.9898, 1.0, 1.0, 1.0, 1.0, 0.0, 0.9898, 0.0])
me_text_001.materials.append(mat_material_001)
me_text_001.auto_texspace = False
me_text_001.update()
me_text_003 = bpy.data.meshes.new('Text.003')
me_text_003.from_pydata([(1.673, 0.6877, 1.0), (1.724, 0.6783, 1.0), (1.771, 0.663, 1.0), (1.814, 0.6425, 1.0), (1.853, 0.6171, 1.0), (1.887, 0.5872, 1.0), (1.916, 0.5535, 1.0), (1.941, 0.5162, 1.0), (1.96, 0.4758, 1.0), (1.974, 0.4329, 1.0), (1.983, 0.3878, 1.0), (1.986, 0.341, 1.0), (1.983, 0.2955, 1.0), (1.975, 0.2512, 1.0), (1.961, 0.2087, 1.0), (1.942, 0.1685, 1.0), (1.917, 0.1311, 1.0), (1.888, 0.097, 1.0), (1.854, 0.06675, 1.0), (1.815, 0.04085, 1.0), (1.772, 0.01981, 1.0), (1.725, 0.004148, 1.0), (1.673, -0.005627, 1.0), (1.617, -0.009, 1.0), (1.563, -0.005646, 1.0), (1.513, 0.004079, 1.0), (1.466, 0.01967, 1.0), (1.424, 0.04063, 1.0), (1.385, 0.06645, 1.0), (1.351, 0.09663, 1.0), (1.322, 0.1307, 1.0), (1.298, 0.168, 1.0), (1.279, 0.2083, 1.0), (1.264, 0.2508, 1.0), (1.256, 0.2953, 1.0), (1.253, 0.341, 1.0), (1.256, 0.3876, 1.0), (1.265, 0.4326, 1.0), (1.279, 0.4754, 1.0), (1.299, 0.5157, 1.0), (1.324, 0.553, 1.0), (1.353, 0.5869, 1.0), (1.387, 0.6168, 1.0), (1.426, 0.6423, 1.0), (1.469, 0.6629, 1.0), (1.515, 0.6782, 1.0), (1.565, 0.6877, 1.0), (1.619, 0.691, 1.0), (1.656, 0.08327, 1.0), (1.692, 0.08991, 1.0), (1.725, 0.1007, 1.0), (1.756, 0.1153, 1.0), (1.784, 0.1335, 1.0), (1.809, 0.1551, 1.0), (1.831, 0.1798, 1.0), (1.85, 0.2074, 1.0), (1.865, 0.2375, 1.0), (1.876, 0.27, 1.0), (1.883, 0.3046, 1.0), (1.885, 0.341, 1.0), (1.883, 0.3776, 1.0), (1.876, 0.4123, 1.0), (1.865, 0.4449, 1.0), (1.85, 0.4751, 1.0), (1.831, 0.5026, 1.0), (1.809, 0.5273, 1.0), (1.784, 0.5488, 1.0), (1.756, 0.5669, 1.0), (1.725, 0.5815, 1.0), (1.692, 0.5922, 1.0), (1.656, 0.5987, 1.0), (1.619, 0.601, 1.0), (1.582, 0.5987, 1.0), (1.547, 0.5922, 1.0), (1.513, 0.5815, 1.0), (1.483, 0.5669, 1.0), (1.455, 0.5488, 1.0), (1.429, 0.5272, 1.0), (1.408, 0.5026, 1.0), (1.389, 0.4751, 1.0), (1.374, 0.4449, 1.0), (1.363, 0.4123, 1.0), (1.356, 0.3776, 1.0), (1.354, 0.341, 1.0), (1.356, 0.3046, 1.0), (1.363, 0.27, 1.0), (1.374, 0.2375, 1.0), (1.389, 0.2074, 1.0), (1.408, 0.1798, 1.0), (1.429, 0.1551, 1.0), (1.455, 0.1335, 1.0), (1.483, 0.1153, 1.0), (1.513, 0.1007, 1.0), (1.547, 0.08991, 1.0), (1.582, 0.08327, 1.0), (1.619, 0.081, 1.0), (1.673, 0.6877, -1.0), (1.724, 0.6783, -1.0), (1.771, 0.663, -1.0), (1.814, 0.6425, -1.0), (1.853, 0.6171, -1.0), (1.887, 0.5872, -1.0), (1.916, 0.5535, -1.0), (1.941, 0.5162, -1.0), (1.96, 0.4758, -1.0), (1.974, 0.4329, -1.0), (1.983, 0.3878, -1.0), (1.986, 0.341, -1.0), (1.983, 0.2955, -1.0), (1.975, 0.2512, -1.0), (1.961, 0.2087, -1.0), (1.942, 0.1685, -1.0), (1.917, 0.1311, -1.0), (1.888, 0.097, -1.0), (1.854, 0.06675, -1.0), (1.815, 0.04085, -1.0), (1.772, 0.01981, -1.0), (1.725, 0.004148, -1.0), (1.673, -0.005627, -1.0), (1.617, -0.009, -1.0), (1.563, -0.005646, -1.0), (1.513, 0.004079, -1.0), (1.466, 0.01967, -1.0), (1.424, 0.04063, -1.0), (1.385, 0.06645, -1.0), (1.351, 0.09663, -1.0), (1.322, 0.1307, -1.0), (1.298, 0.168, -1.0), (1.279, 0.2083, -1.0), (1.264, 0.2508, -1.0), (1.256, 0.2953, -1.0), (1.253, 0.341, -1.0), (1.256, 0.3876, -1.0), (1.265, 0.4326, -1.0), (1.279, 0.4754, -1.0), (1.299, 0.5157, -1.0), (1.324, 0.553, -1.0), (1.353, 0.5869, -1.0), (1.387, 0.6168, -1.0), (1.426, 0.6423, -1.0), (1.469, 0.6629, -1.0), (1.515, 0.6782, -1.0), (1.565, 0.6877, -1.0), (1.619, 0.691, -1.0), (1.656, 0.08327, -1.0), (1.692, 0.08991, -1.0), (1.725, 0.1007, -1.0), (1.756, 0.1153, -1.0), (1.784, 0.1335, -1.0), (1.809, 0.1551, -1.0), (1.831, 0.1798, -1.0), (1.85, 0.2074, -1.0), (1.865, 0.2375, -1.0), (1.876, 0.27, -1.0), (1.883, 0.3046, -1.0), (1.885, 0.341, -1.0), (1.883, 0.3776, -1.0), (1.876, 0.4123, -1.0), (1.865, 0.4449, -1.0), (1.85, 0.4751, -1.0), (1.831, 0.5026, -1.0), (1.809, 0.5273, -1.0), (1.784, 0.5488, -1.0), (1.756, 0.5669, -1.0), (1.725, 0.5815, -1.0), (1.692, 0.5922, -1.0), (1.656, 0.5987, -1.0), (1.619, 0.601, -1.0), (1.582, 0.5987, -1.0), (1.547, 0.5922, -1.0), (1.513, 0.5815, -1.0), (1.483, 0.5669, -1.0), (1.455, 0.5488, -1.0), (1.429, 0.5272, -1.0), (1.408, 0.5026, -1.0), (1.389, 0.4751, -1.0), (1.374, 0.4449, -1.0), (1.363, 0.4123, -1.0), (1.356, 0.3776, -1.0), (1.354, 0.341, -1.0), (1.356, 0.3046, -1.0), (1.363, 0.27, -1.0), (1.374, 0.2375, -1.0), (1.389, 0.2074, -1.0), (1.408, 0.1798, -1.0), (1.429, 0.1551, -1.0), (1.455, 0.1335, -1.0), (1.483, 0.1153, -1.0), (1.513, 0.1007, -1.0), (1.547, 0.08991, -1.0), (1.582, 0.08327, -1.0), (1.619, 0.081, -1.0), (1.673, 0.6877, -1.0), (1.673, 0.6877, 1.0), (1.724, 0.6783, -1.0), (1.724, 0.6783, 1.0), (1.771, 0.663, -1.0), (1.771, 0.663, 1.0), (1.814, 0.6425, -1.0), (1.814, 0.6425, 1.0), (1.853, 0.6171, -1.0), (1.853, 0.6171, 1.0), (1.887, 0.5872, -1.0), (1.887, 0.5872, 1.0), (1.916, 0.5535, -1.0), (1.916, 0.5535, 1.0), (1.941, 0.5162, -1.0), (1.941, 0.5162, 1.0), (1.96, 0.4758, -1.0), (1.96, 0.4758, 1.0), (1.974, 0.4329, -1.0), (1.974, 0.4329, 1.0), (1.983, 0.3878, -1.0), (1.983, 0.3878, 1.0), (1.986, 0.341, -1.0), (1.986, 0.341, 1.0), (1.983, 0.2955, -1.0), (1.983, 0.2955, 1.0), (1.975, 0.2512, -1.0), (1.975, 0.2512, 1.0), (1.961, 0.2087, -1.0), (1.961, 0.2087, 1.0), (1.942, 0.1685, -1.0), (1.942, 0.1685, 1.0), (1.917, 0.1311, -1.0), (1.917, 0.1311, 1.0), (1.888, 0.097, -1.0), (1.888, 0.097, 1.0), (1.854, 0.06675, -1.0), (1.854, 0.06675, 1.0), (1.815, 0.04085, -1.0), (1.815, 0.04085, 1.0), (1.772, 0.01981, -1.0), (1.772, 0.01981, 1.0), (1.725, 0.004148, -1.0), (1.725, 0.004148, 1.0), (1.673, -0.005627, -1.0), (1.673, -0.005627, 1.0), (1.617, -0.009, -1.0), (1.617, -0.009, 1.0), (1.563, -0.005646, -1.0), (1.563, -0.005646, 1.0), (1.513, 0.004079, -1.0), (1.513, 0.004079, 1.0), (1.466, 0.01967, -1.0), (1.466, 0.01967, 1.0), (1.424, 0.04063, -1.0), (1.424, 0.04063, 1.0), (1.385, 0.06645, -1.0), (1.385, 0.06645, 1.0), (1.351, 0.09663, -1.0), (1.351, 0.09663, 1.0), (1.322, 0.1307, -1.0), (1.322, 0.1307, 1.0), (1.298, 0.168, -1.0), (1.298, 0.168, 1.0), (1.279, 0.2083, -1.0), (1.279, 0.2083, 1.0), (1.264, 0.2508, -1.0), (1.264, 0.2508, 1.0), (1.256, 0.2953, -1.0), (1.256, 0.2953, 1.0), (1.253, 0.341, -1.0), (1.253, 0.341, 1.0), (1.256, 0.3876, -1.0), (1.256, 0.3876, 1.0), (1.265, 0.4326, -1.0), (1.265, 0.4326, 1.0), (1.279, 0.4754, -1.0), (1.279, 0.4754, 1.0), (1.299, 0.5157, -1.0), (1.299, 0.5157, 1.0), (1.324, 0.553, -1.0), (1.324, 0.553, 1.0), (1.353, 0.5869, -1.0), (1.353, 0.5869, 1.0), (1.387, 0.6168, -1.0), (1.387, 0.6168, 1.0), (1.426, 0.6423, -1.0), (1.426, 0.6423, 1.0), (1.469, 0.6629, -1.0), (1.469, 0.6629, 1.0), (1.515, 0.6782, -1.0), (1.515, 0.6782, 1.0), (1.565, 0.6877, -1.0), (1.565, 0.6877, 1.0), (1.619, 0.691, -1.0), (1.619, 0.691, 1.0), (1.656, 0.08327, -1.0), (1.656, 0.08327, 1.0), (1.692, 0.08991, -1.0), (1.692, 0.08991, 1.0), (1.725, 0.1007, -1.0), (1.725, 0.1007, 1.0), (1.756, 0.1153, -1.0), (1.756, 0.1153, 1.0), (1.784, 0.1335, -1.0), (1.784, 0.1335, 1.0), (1.809, 0.1551, -1.0), (1.809, 0.1551, 1.0), (1.831, 0.1798, -1.0), (1.831, 0.1798, 1.0), (1.85, 0.2074, -1.0), (1.85, 0.2074, 1.0), (1.865, 0.2375, -1.0), (1.865, 0.2375, 1.0), (1.876, 0.27, -1.0), (1.876, 0.27, 1.0), (1.883, 0.3046, -1.0), (1.883, 0.3046, 1.0), (1.885, 0.341, -1.0), (1.885, 0.341, 1.0), (1.883, 0.3776, -1.0), (1.883, 0.3776, 1.0), (1.876, 0.4123, -1.0), (1.876, 0.4123, 1.0), (1.865, 0.4449, -1.0), (1.865, 0.4449, 1.0), (1.85, 0.4751, -1.0), (1.85, 0.4751, 1.0), (1.831, 0.5026, -1.0), (1.831, 0.5026, 1.0), (1.809, 0.5273, -1.0), (1.809, 0.5273, 1.0), (1.784, 0.5488, -1.0), (1.784, 0.5488, 1.0), (1.756, 0.5669, -1.0), (1.756, 0.5669, 1.0), (1.725, 0.5815, -1.0), (1.725, 0.5815, 1.0), (1.692, 0.5922, -1.0), (1.692, 0.5922, 1.0), (1.656, 0.5987, -1.0), (1.656, 0.5987, 1.0), (1.619, 0.601, -1.0), (1.619, 0.601, 1.0), (1.582, 0.5987, -1.0), (1.582, 0.5987, 1.0), (1.547, 0.5922, -1.0), (1.547, 0.5922, 1.0), (1.513, 0.5815, -1.0), (1.513, 0.5815, 1.0), (1.483, 0.5669, -1.0), (1.483, 0.5669, 1.0), (1.455, 0.5488, -1.0), (1.455, 0.5488, 1.0), (1.429, 0.5272, -1.0), (1.429, 0.5272, 1.0), (1.408, 0.5026, -1.0), (1.408, 0.5026, 1.0), (1.389, 0.4751, -1.0), (1.389, 0.4751, 1.0), (1.374, 0.4449, -1.0), (1.374, 0.4449, 1.0), (1.363, 0.4123, -1.0), (1.363, 0.4123, 1.0), (1.356, 0.3776, -1.0), (1.356, 0.3776, 1.0), (1.354, 0.341, -1.0), (1.354, 0.341, 1.0), (1.356, 0.3046, -1.0), (1.356, 0.3046, 1.0), (1.363, 0.27, -1.0), (1.363, 0.27, 1.0), (1.374, 0.2375, -1.0), (1.374, 0.2375, 1.0), (1.389, 0.2074, -1.0), (1.389, 0.2074, 1.0), (1.408, 0.1798, -1.0), (1.408, 0.1798, 1.0), (1.429, 0.1551, -1.0), (1.429, 0.1551, 1.0), (1.455, 0.1335, -1.0), (1.455, 0.1335, 1.0), (1.483, 0.1153, -1.0), (1.483, 0.1153, 1.0), (1.513, 0.1007, -1.0), (1.513, 0.1007, 1.0), (1.547, 0.08991, -1.0), (1.547, 0.08991, 1.0), (1.582, 0.08327, -1.0), (1.582, 0.08327, 1.0), (1.619, 0.081, -1.0), (1.619, 0.081, 1.0)], [], [(46, 0, 47), (46, 1, 0), (45, 1, 46), (45, 2, 1), (44, 2, 45), (44, 3, 2), (43, 3, 44), (43, 4, 3), (42, 4, 43), (42, 5, 4), (41, 71, 42), (71, 5, 42), (41, 72, 71), (70, 5, 71), (69, 5, 70), (41, 73, 72), (68, 5, 69), (41, 74, 73), (68, 6, 5), (40, 74, 41), (67, 6, 68), (40, 75, 74), (66, 6, 67), (40, 76, 75), (66, 7, 6), (39, 76, 40), (65, 7, 66), (39, 77, 76), (64, 7, 65), (39, 78, 77), (64, 8, 7), (38, 78, 39), (63, 8, 64), (38, 79, 78), (63, 9, 8), (37, 79, 38), (62, 9, 63), (37, 80, 79), (61, 9, 62), (37, 81, 80), (61, 10, 9), (36, 81, 37), (60, 10, 61), (36, 82, 81), (60, 11, 10), (35, 82, 36), (59, 11, 60), (35, 83, 82), (34, 83, 35), (34, 84, 83), (58, 11, 59), (58, 12, 11), (34, 85, 84), (57, 12, 58), (57, 13, 12), (33, 85, 34), (33, 86, 85), (56, 13, 57), (56, 14, 13), (32, 86, 33), (55, 14, 56), (32, 87, 86), (55, 15, 14), (31, 87, 32), (54, 15, 55), (31, 88, 87), (53, 15, 54), (31, 89, 88), (53, 16, 15), (30, 89, 31), (52, 16, 53), (30, 90, 89), (51, 16, 52), (30, 91, 90), (51, 17, 16), (29, 91, 30), (50, 17, 51), (29, 92, 91), (49, 17, 50), (29, 93, 92), (49, 18, 17), (28, 93, 29), (48, 18, 49), (28, 94, 93), (95, 18, 48), (28, 95, 94), (28, 18, 95), (28, 19, 18), (27, 19, 28), (27, 20, 19), (26, 20, 27), (26, 21, 20), (25, 21, 26), (25, 22, 21), (24, 22, 25), (24, 23, 22), (142, 143, 96), (142, 96, 97), (141, 142, 97), (141, 97, 98), (140, 141, 98), (140, 98, 99), (139, 140, 99), (139, 99, 100), (138, 139, 100), (138, 100, 101), (137, 138, 167), (167, 138, 101), (137, 167, 168), (166, 167, 101), (165, 166, 101), (137, 168, 169), (164, 165, 101), (137, 169, 170), (164, 101, 102), (136, 137, 170), (163, 164, 102), (136, 170, 171), (162, 163, 102), (136, 171, 172), (162, 102, 103), (135, 136, 172), (161, 162, 103), (135, 172, 173), (160, 161, 103), (135, 173, 174), (160, 103, 104), (134, 135, 174), (159, 160, 104), (134, 174, 175), (159, 104, 105), (133, 134, 175), (158, 159, 105), (133, 175, 176), (157, 158, 105), (133, 176, 177), (157, 105, 106), (132, 133, 177), (156, 157, 106), (132, 177, 178), (156, 106, 107), (131, 132, 178), (155, 156, 107), (131, 178, 179), (130, 131, 179), (130, 179, 180), (154, 155, 107), (154, 107, 108), (130, 180, 181), (153, 154, 108), (153, 108, 109), (129, 130, 181), (129, 181, 182), (152, 153, 109), (152, 109, 110), (128, 129, 182), (151, 152, 110), (128, 182, 183), (151, 110, 111), (127, 128, 183), (150, 151, 111), (127, 183, 184), (149, 150, 111), (127, 184, 185), (149, 111, 112), (126, 127, 185), (148, 149, 112), (126, 185, 186), (147, 148, 112), (126, 186, 187), (147, 112, 113), (125, 126, 187), (146, 147, 113), (125, 187, 188), (145, 146, 113), (125, 188, 189), (145, 113, 114), (124, 125, 189), (144, 145, 114), (124, 189, 190), (191, 144, 114), (124, 190, 191), (124, 191, 114), (124, 114, 115), (123, 124, 115), (123, 115, 116), (122, 123, 116), (122, 116, 117), (121, 122, 117), (121, 117, 118), (120, 121, 118), (120, 118, 119), (193, 195, 194, 192), (195, 197, 196, 194), (197, 199, 198, 196), (199, 201, 200, 198), (201, 203, 202, 200), (203, 205, 204, 202), (205, 207, 206, 204), (207, 209, 208, 206), (209, 211, 210, 208), (211, 213, 212, 210), (213, 215, 214, 212), (215, 217, 216, 214), (217, 219, 218, 216), (219, 221, 220, 218), (221, 223, 222, 220), (223, 225, 224, 222), (225, 227, 226, 224), (227, 229, 228, 226), (229, 231, 230, 228), (231, 233, 232, 230), (233, 235, 234, 232), (235, 237, 236, 234), (237, 239, 238, 236), (239, 241, 240, 238), (241, 243, 242, 240), (243, 245, 244, 242), (245, 247, 246, 244), (247, 249, 248, 246), (249, 251, 250, 248), (251, 253, 252, 250), (253, 255, 254, 252), (255, 257, 256, 254), (257, 259, 258, 256), (259, 261, 260, 258), (261, 263, 262, 260), (263, 265, 264, 262), (265, 267, 266, 264), (267, 269, 268, 266), (269, 271, 270, 268), (271, 273, 272, 270), (273, 275, 274, 272), (275, 277, 276, 274), (277, 279, 278, 276), (279, 281, 280, 278), (281, 283, 282, 280), (283, 285, 284, 282), (285, 287, 286, 284), (287, 193, 192, 286), (289, 291, 290, 288), (291, 293, 292, 290), (293, 295, 294, 292), (295, 297, 296, 294), (297, 299, 298, 296), (299, 301, 300, 298), (301, 303, 302, 300), (303, 305, 304, 302), (305, 307, 306, 304), (307, 309, 308, 306), (309, 311, 310, 308), (311, 313, 312, 310), (313, 315, 314, 312), (315, 317, 316, 314), (317, 319, 318, 316), (319, 321, 320, 318), (321, 323, 322, 320), (323, 325, 324, 322), (325, 327, 326, 324), (327, 329, 328, 326), (329, 331, 330, 328), (331, 333, 332, 330), (333, 335, 334, 332), (335, 337, 336, 334), (337, 339, 338, 336), (339, 341, 340, 338), (341, 343, 342, 340), (343, 345, 344, 342), (345, 347, 346, 344), (347, 349, 348, 346), (349, 351, 350, 348), (351, 353, 352, 350), (353, 355, 354, 352), (355, 357, 356, 354), (357, 359, 358, 356), (359, 361, 360, 358), (361, 363, 362, 360), (363, 365, 364, 362), (365, 367, 366, 364), (367, 369, 368, 366), (369, 371, 370, 368), (371, 373, 372, 370), (373, 375, 374, 372), (375, 377, 376, 374), (377, 379, 378, 376), (379, 381, 380, 378), (381, 383, 382, 380), (383, 289, 288, 382)])
me_text_003.polygons.foreach_set('use_smooth', [0, 0, 0, 0, 0, 0, 0, 0, 0, 0, 0, 0, 0, 0, 0, 0, 0, 0, 0, 0, 0, 0, 0, 0, 0, 0, 0, 0, 0, 0, 0, 0, 0, 0, 0, 0, 0, 0, 0, 0, 0, 0, 0, 0, 0, 0, 0, 0, 0, 0, 0, 0, 0, 0, 0, 0, 0, 0, 0, 0, 0, 0, 0, 0, 0, 0, 0, 0, 0, 0, 0, 0, 0, 0, 0, 0, 0, 0, 0, 0, 0, 0, 0, 0, 0, 0, 0, 0, 0, 0, 0, 0, 0, 0, 0, 0, 0, 0, 0, 0, 0, 0, 0, 0, 0, 0, 0, 0, 0, 0, 0, 0, 0, 0, 0, 0, 0, 0, 0, 0, 0, 0, 0, 0, 0, 0, 0, 0, 0, 0, 0, 0, 0, 0, 0, 0, 0, 0, 0, 0, 0, 0, 0, 0, 0, 0, 0, 0, 0, 0, 0, 0, 0, 0, 0, 0, 0, 0, 0, 0, 0, 0, 0, 0, 0, 0, 0, 0, 0, 0, 0, 0, 0, 0, 0, 0, 0, 0, 0, 0, 0, 0, 0, 0, 0, 0, 0, 0, 0, 0, 0, 0, 1, 1, 1, 1, 1, 1, 1, 1, 1, 1, 1, 1, 1, 1, 1, 1, 1, 1, 1, 1, 1, 1, 1, 1, 1, 1, 1, 1, 1, 1, 1, 1, 1, 1, 1, 1, 1, 1, 1, 1, 1, 1, 1, 1, 1, 1, 1, 1, 1, 1, 1, 1, 1, 1, 1, 1, 1, 1, 1, 1, 1, 1, 1, 1, 1, 1, 1, 1, 1, 1, 1, 1, 1, 1, 1, 1, 1, 1, 1, 1, 1, 1, 1, 1, 1, 1, 1, 1, 1, 1, 1, 1, 1, 1, 1, 1])
_uv = me_text_003.uv_layers.new(name='UVMap')
_uv.uv.foreach_set('vector', [0.4842, 0.0, 0.0, 0.0, 0.4947, 0.0, 0.4842, 0.0, 0.01053, 0.0, 0.0, 0.0, 0.4737, 0.0, 0.01053, 0.0, 0.4842, 0.0, 0.4737, 0.0, 0.02105, 0.0, 0.01053, 0.0, 0.4632, 0.0, 0.02105, 0.0, 0.4737, 0.0, 0.4632, 0.0, 0.03158, 0.0, 0.02105, 0.0, 0.4526, 0.0, 0.03158, 0.0, 0.4632, 0.0, 0.4526, 0.0, 0.04211, 0.0, 0.03158, 0.0, 0.4421, 0.0, 0.04211, 0.0, 0.4526, 0.0, 0.4421, 0.0, 0.05263, 0.0, 0.04211, 0.0, 0.4316, 0.0, 0.7474, 0.0, 0.4421, 0.0, 0.7474, 0.0, 0.05263, 0.0, 0.4421, 0.0, 0.4316, 0.0, 0.7579, 0.0, 0.7474, 0.0, 0.7368, 0.0, 0.05263, 0.0, 0.7474, 0.0, 0.7263, 0.0, 0.05263, 0.0, 0.7368, 0.0, 0.4316, 0.0, 0.7684, 0.0, 0.7579, 0.0, 0.7158, 0.0, 0.05263, 0.0, 0.7263, 0.0, 0.4316, 0.0, 0.7789, 0.0, 0.7684, 0.0, 0.7158, 0.0, 0.06316, 0.0, 0.05263, 0.0, 0.4211, 0.0, 0.7789, 0.0, 0.4316, 0.0, 0.7053, 0.0, 0.06316, 0.0, 0.7158, 0.0, 0.4211, 0.0, 0.7895, 0.0, 0.7789, 0.0, 0.6947, 0.0, 0.06316, 0.0, 0.7053, 0.0, 0.4211, 0.0, 0.8, 0.0, 0.7895, 0.0, 0.6947, 0.0, 0.07368, 0.0, 0.06316, 0.0, 0.4105, 0.0, 0.8, 0.0, 0.4211, 0.0, 0.6842, 0.0, 0.07368, 0.0, 0.6947, 0.0, 0.4105, 0.0, 0.8105, 0.0, 0.8, 0.0, 0.6737, 0.0, 0.07368, 0.0, 0.6842, 0.0, 0.4105, 0.0, 0.8211, 0.0, 0.8105, 0.0, 0.6737, 0.0, 0.08421, 0.0, 0.07368, 0.0, 0.4, 0.0, 0.8211, 0.0, 0.4105, 0.0, 0.6632, 0.0, 0.08421, 0.0, 0.6737, 0.0, 0.4, 0.0, 0.8316, 0.0, 0.8211, 0.0, 0.6632, 0.0, 0.09474, 0.0, 0.08421, 0.0, 0.3895, 0.0, 0.8316, 0.0, 0.4, 0.0, 0.6526, 0.0, 0.09474, 0.0, 0.6632, 0.0, 0.3895, 0.0, 0.8421, 0.0, 0.8316, 0.0, 0.6421, 0.0, 0.09474, 0.0, 0.6526, 0.0, 0.3895, 0.0, 0.8526, 0.0, 0.8421, 0.0, 0.6421, 0.0, 0.1053, 0.0, 0.09474, 0.0, 0.3789, 0.0, 0.8526, 0.0, 0.3895, 0.0, 0.6316, 0.0, 0.1053, 0.0, 0.6421, 0.0, 0.3789, 0.0, 0.8632, 0.0, 0.8526, 0.0, 0.6316, 0.0, 0.1158, 0.0, 0.1053, 0.0, 0.3684, 0.0, 0.8632, 0.0, 0.3789, 0.0, 0.6211, 0.0, 0.1158, 0.0, 0.6316, 0.0, 0.3684, 0.0, 0.8737, 0.0, 0.8632, 0.0, 0.3579, 0.0, 0.8737, 0.0, 0.3684, 0.0, 0.3579, 0.0, 0.8842, 0.0, 0.8737, 0.0, 0.6105, 0.0, 0.1158, 0.0, 0.6211, 0.0, 0.6105, 0.0, 0.1263, 0.0, 0.1158, 0.0, 0.3579, 0.0, 0.8947, 0.0, 0.8842, 0.0, 0.6, 0.0, 0.1263, 0.0, 0.6105, 0.0, 0.6, 0.0, 0.1368, 0.0, 0.1263, 0.0, 0.3474, 0.0, 0.8947, 0.0, 0.3579, 0.0, 0.3474, 0.0, 0.9053, 0.0, 0.8947, 0.0, 0.5895, 0.0, 0.1368, 0.0, 0.6, 0.0, 0.5895, 0.0, 0.1474, 0.0, 0.1368, 0.0, 0.3368, 0.0, 0.9053, 0.0, 0.3474, 0.0, 0.5789, 0.0, 0.1474, 0.0, 0.5895, 0.0, 0.3368, 0.0, 0.9158, 0.0, 0.9053, 0.0, 0.5789, 0.0, 0.1579, 0.0, 0.1474, 0.0, 0.3263, 0.0, 0.9158, 0.0, 0.3368, 0.0, 0.5684, 0.0, 0.1579, 0.0, 0.5789, 0.0, 0.3263, 0.0, 0.9263, 0.0, 0.9158, 0.0, 0.5579, 0.0, 0.1579, 0.0, 0.5684, 0.0, 0.3263, 0.0, 0.9368, 0.0, 0.9263, 0.0, 0.5579, 0.0, 0.1684, 0.0, 0.1579, 0.0, 0.3158, 0.0, 0.9368, 0.0, 0.3263, 0.0, 0.5474, 0.0, 0.1684, 0.0, 0.5579, 0.0, 0.3158, 0.0, 0.9474, 0.0, 0.9368, 0.0, 0.5368, 0.0, 0.1684, 0.0, 0.5474, 0.0, 0.3158, 0.0, 0.9579, 0.0, 0.9474, 0.0, 0.5368, 0.0, 0.1789, 0.0, 0.1684, 0.0, 0.3053, 0.0, 0.9579, 0.0, 0.3158, 0.0, 0.5263, 0.0, 0.1789, 0.0, 0.5368, 0.0, 0.3053, 0.0, 0.9684, 0.0, 0.9579, 0.0, 0.5158, 0.0, 0.1789, 0.0, 0.5263, 0.0, 0.3053, 0.0, 0.9789, 0.0, 0.9684, 0.0, 0.5158, 0.0, 0.1895, 0.0, 0.1789, 0.0, 0.2947, 0.0, 0.9789, 0.0, 0.3053, 0.0, 0.5053, 0.0, 0.1895, 0.0, 0.5158, 0.0, 0.2947, 0.0, 0.9895, 0.0, 0.9789, 0.0, 1.0, 0.0, 0.1895, 0.0, 0.5053, 0.0, 0.2947, 0.0, 1.0, 0.0, 0.9895, 0.0, 0.2947, 0.0, 0.1895, 0.0, 1.0, 0.0, 0.2947, 0.0, 0.2, 0.0, 0.1895, 0.0, 0.2842, 0.0, 0.2, 0.0, 0.2947, 0.0, 0.2842, 0.0, 0.2105, 0.0, 0.2, 0.0, 0.2737, 0.0, 0.2105, 0.0, 0.2842, 0.0, 0.2737, 0.0, 0.2211, 0.0, 0.2105, 0.0, 0.2632, 0.0, 0.2211, 0.0, 0.2737, 0.0, 0.2632, 0.0, 0.2316, 0.0, 0.2211, 0.0, 0.2526, 0.0, 0.2316, 0.0, 0.2632, 0.0, 0.2526, 0.0, 0.2421, 0.0, 0.2316, 0.0, 0.4842, 0.0, 0.4947, 0.0, 0.0, 0.0, 0.4842, 0.0, 0.0, 0.0, 0.01053, 0.0, 0.4737, 0.0, 0.4842, 0.0, 0.01053, 0.0, 0.4737, 0.0, 0.01053, 0.0, 0.02105, 0.0, 0.4632, 0.0, 0.4737, 0.0, 0.02105, 0.0, 0.4632, 0.0, 0.02105, 0.0, 0.03158, 0.0, 0.4526, 0.0, 0.4632, 0.0, 0.03158, 0.0, 0.4526, 0.0, 0.03158, 0.0, 0.04211, 0.0, 0.4421, 0.0, 0.4526, 0.0, 0.04211, 0.0, 0.4421, 0.0, 0.04211, 0.0, 0.05263, 0.0, 0.4316, 0.0, 0.4421, 0.0, 0.7474, 0.0, 0.7474, 0.0, 0.4421, 0.0, 0.05263, 0.0, 0.4316, 0.0, 0.7474, 0.0, 0.7579, 0.0, 0.7368, 0.0, 0.7474, 0.0, 0.05263, 0.0, 0.7263, 0.0, 0.7368, 0.0, 0.05263, 0.0, 0.4316, 0.0, 0.7579, 0.0, 0.7684, 0.0, 0.7158, 0.0, 0.7263, 0.0, 0.05263, 0.0, 0.4316, 0.0, 0.7684, 0.0, 0.7789, 0.0, 0.7158, 0.0, 0.05263, 0.0, 0.06316, 0.0, 0.4211, 0.0, 0.4316, 0.0, 0.7789, 0.0, 0.7053, 0.0, 0.7158, 0.0, 0.06316, 0.0, 0.4211, 0.0, 0.7789, 0.0, 0.7895, 0.0, 0.6947, 0.0, 0.7053, 0.0, 0.06316, 0.0, 0.4211, 0.0, 0.7895, 0.0, 0.8, 0.0, 0.6947, 0.0, 0.06316, 0.0, 0.07368, 0.0, 0.4105, 0.0, 0.4211, 0.0, 0.8, 0.0, 0.6842, 0.0, 0.6947, 0.0, 0.07368, 0.0, 0.4105, 0.0, 0.8, 0.0, 0.8105, 0.0, 0.6737, 0.0, 0.6842, 0.0, 0.07368, 0.0, 0.4105, 0.0, 0.8105, 0.0, 0.8211, 0.0, 0.6737, 0.0, 0.07368, 0.0, 0.08421, 0.0, 0.4, 0.0, 0.4105, 0.0, 0.8211, 0.0, 0.6632, 0.0, 0.6737, 0.0, 0.08421, 0.0, 0.4, 0.0, 0.8211, 0.0, 0.8316, 0.0, 0.6632, 0.0, 0.08421, 0.0, 0.09474, 0.0, 0.3895, 0.0, 0.4, 0.0, 0.8316, 0.0, 0.6526, 0.0, 0.6632, 0.0, 0.09474, 0.0, 0.3895, 0.0, 0.8316, 0.0, 0.8421, 0.0, 0.6421, 0.0, 0.6526, 0.0, 0.09474, 0.0, 0.3895, 0.0, 0.8421, 0.0, 0.8526, 0.0, 0.6421, 0.0, 0.09474, 0.0, 0.1053, 0.0, 0.3789, 0.0, 0.3895, 0.0, 0.8526, 0.0, 0.6316, 0.0, 0.6421, 0.0, 0.1053, 0.0, 0.3789, 0.0, 0.8526, 0.0, 0.8632, 0.0, 0.6316, 0.0, 0.1053, 0.0, 0.1158, 0.0, 0.3684, 0.0, 0.3789, 0.0, 0.8632, 0.0, 0.6211, 0.0, 0.6316, 0.0, 0.1158, 0.0, 0.3684, 0.0, 0.8632, 0.0, 0.8737, 0.0, 0.3579, 0.0, 0.3684, 0.0, 0.8737, 0.0, 0.3579, 0.0, 0.8737, 0.0, 0.8842, 0.0, 0.6105, 0.0, 0.6211, 0.0, 0.1158, 0.0, 0.6105, 0.0, 0.1158, 0.0, 0.1263, 0.0, 0.3579, 0.0, 0.8842, 0.0, 0.8947, 0.0, 0.6, 0.0, 0.6105, 0.0, 0.1263, 0.0, 0.6, 0.0, 0.1263, 0.0, 0.1368, 0.0, 0.3474, 0.0, 0.3579, 0.0, 0.8947, 0.0, 0.3474, 0.0, 0.8947, 0.0, 0.9053, 0.0, 0.5895, 0.0, 0.6, 0.0, 0.1368, 0.0, 0.5895, 0.0, 0.1368, 0.0, 0.1474, 0.0, 0.3368, 0.0, 0.3474, 0.0, 0.9053, 0.0, 0.5789, 0.0, 0.5895, 0.0, 0.1474, 0.0, 0.3368, 0.0, 0.9053, 0.0, 0.9158, 0.0, 0.5789, 0.0, 0.1474, 0.0, 0.1579, 0.0, 0.3263, 0.0, 0.3368, 0.0, 0.9158, 0.0, 0.5684, 0.0, 0.5789, 0.0, 0.1579, 0.0, 0.3263, 0.0, 0.9158, 0.0, 0.9263, 0.0, 0.5579, 0.0, 0.5684, 0.0, 0.1579, 0.0, 0.3263, 0.0, 0.9263, 0.0, 0.9368, 0.0, 0.5579, 0.0, 0.1579, 0.0, 0.1684, 0.0, 0.3158, 0.0, 0.3263, 0.0, 0.9368, 0.0, 0.5474, 0.0, 0.5579, 0.0, 0.1684, 0.0, 0.3158, 0.0, 0.9368, 0.0, 0.9474, 0.0, 0.5368, 0.0, 0.5474, 0.0, 0.1684, 0.0, 0.3158, 0.0, 0.9474, 0.0, 0.9579, 0.0, 0.5368, 0.0, 0.1684, 0.0, 0.1789, 0.0, 0.3053, 0.0, 0.3158, 0.0, 0.9579, 0.0, 0.5263, 0.0, 0.5368, 0.0, 0.1789, 0.0, 0.3053, 0.0, 0.9579, 0.0, 0.9684, 0.0, 0.5158, 0.0, 0.5263, 0.0, 0.1789, 0.0, 0.3053, 0.0, 0.9684, 0.0, 0.9789, 0.0, 0.5158, 0.0, 0.1789, 0.0, 0.1895, 0.0, 0.2947, 0.0, 0.3053, 0.0, 0.9789, 0.0, 0.5053, 0.0, 0.5158, 0.0, 0.1895, 0.0, 0.2947, 0.0, 0.9789, 0.0, 0.9895, 0.0, 1.0, 0.0, 0.5053, 0.0, 0.1895, 0.0, 0.2947, 0.0, 0.9895, 0.0, 1.0, 0.0, 0.2947, 0.0, 1.0, 0.0, 0.1895, 0.0, 0.2947, 0.0, 0.1895, 0.0, 0.2, 0.0, 0.2842, 0.0, 0.2947, 0.0, 0.2, 0.0, 0.2842, 0.0, 0.2, 0.0, 0.2105, 0.0, 0.2737, 0.0, 0.2842, 0.0, 0.2105, 0.0, 0.2737, 0.0, 0.2105, 0.0, 0.2211, 0.0, 0.2632, 0.0, 0.2737, 0.0, 0.2211, 0.0, 0.2632, 0.0, 0.2211, 0.0, 0.2316, 0.0, 0.2526, 0.0, 0.2632, 0.0, 0.2316, 0.0, 0.2526, 0.0, 0.2316, 0.0, 0.2421, 0.0, 0.0, 1.0, 0.02083, 1.0, 0.02083, 0.0, 0.0, 0.0, 0.02083, 1.0, 0.04167, 1.0, 0.04167, 0.0, 0.02083, 0.0, 0.04167, 1.0, 0.0625, 1.0, 0.0625, 0.0, 0.04167, 0.0, 0.0625, 1.0, 0.08333, 1.0, 0.08333, 0.0, 0.0625, 0.0, 0.08333, 1.0, 0.1042, 1.0, 0.1042, 0.0, 0.08333, 0.0, 0.1042, 1.0, 0.125, 1.0, 0.125, 0.0, 0.1042, 0.0, 0.125, 1.0, 0.1458, 1.0, 0.1458, 0.0, 0.125, 0.0, 0.1458, 1.0, 0.1667, 1.0, 0.1667, 0.0, 0.1458, 0.0, 0.1667, 1.0, 0.1875, 1.0, 0.1875, 0.0, 0.1667, 0.0, 0.1875, 1.0, 0.2083, 1.0, 0.2083, 0.0, 0.1875, 0.0, 0.2083, 1.0, 0.2292, 1.0, 0.2292, 0.0, 0.2083, 0.0, 0.2292, 1.0, 0.25, 1.0, 0.25, 0.0, 0.2292, 0.0, 0.25, 1.0, 0.2708, 1.0, 0.2708, 0.0, 0.25, 0.0, 0.2708, 1.0, 0.2917, 1.0, 0.2917, 0.0, 0.2708, 0.0, 0.2917, 1.0, 0.3125, 1.0, 0.3125, 0.0, 0.2917, 0.0, 0.3125, 1.0, 0.3333, 1.0, 0.3333, 0.0, 0.3125, 0.0, 0.3333, 1.0, 0.3542, 1.0, 0.3542, 0.0, 0.3333, 0.0, 0.3542, 1.0, 0.375, 1.0, 0.375, 0.0, 0.3542, 0.0, 0.375, 1.0, 0.3958, 1.0, 0.3958, 0.0, 0.375, 0.0, 0.3958, 1.0, 0.4167, 1.0, 0.4167, 0.0, 0.3958, 0.0, 0.4167, 1.0, 0.4375, 1.0, 0.4375, 0.0, 0.4167, 0.0, 0.4375, 1.0, 0.4583, 1.0, 0.4583, 0.0, 0.4375, 0.0, 0.4583, 1.0, 0.4792, 1.0, 0.4792, 0.0, 0.4583, 0.0, 0.4792, 1.0, 0.5, 1.0, 0.5, 0.0, 0.4792, 0.0, 0.5, 1.0, 0.5208, 1.0, 0.5208, 0.0, 0.5, 0.0, 0.5208, 1.0, 0.5417, 1.0, 0.5417, 0.0, 0.5208, 0.0, 0.5417, 1.0, 0.5625, 1.0, 0.5625, 0.0, 0.5417, 0.0, 0.5625, 1.0, 0.5833, 1.0, 0.5833, 0.0, 0.5625, 0.0, 0.5833, 1.0, 0.6042, 1.0, 0.6042, 0.0, 0.5833, 0.0, 0.6042, 1.0, 0.625, 1.0, 0.625, 0.0, 0.6042, 0.0, 0.625, 1.0, 0.6458, 1.0, 0.6458, 0.0, 0.625, 0.0, 0.6458, 1.0, 0.6667, 1.0, 0.6667, 0.0, 0.6458, 0.0, 0.6667, 1.0, 0.6875, 1.0, 0.6875, 0.0, 0.6667, 0.0, 0.6875, 1.0, 0.7083, 1.0, 0.7083, 0.0, 0.6875, 0.0, 0.7083, 1.0, 0.7292, 1.0, 0.7292, 0.0, 0.7083, 0.0, 0.7292, 1.0, 0.75, 1.0, 0.75, 0.0, 0.7292, 0.0, 0.75, 1.0, 0.7708, 1.0, 0.7708, 0.0, 0.75, 0.0, 0.7708, 1.0, 0.7917, 1.0, 0.7917, 0.0, 0.7708, 0.0, 0.7917, 1.0, 0.8125, 1.0, 0.8125, 0.0, 0.7917, 0.0, 0.8125, 1.0, 0.8333, 1.0, 0.8333, 0.0, 0.8125, 0.0, 0.8333, 1.0, 0.8542, 1.0, 0.8542, 0.0, 0.8333, 0.0, 0.8542, 1.0, 0.875, 1.0, 0.875, 0.0, 0.8542, 0.0, 0.875, 1.0, 0.8958, 1.0, 0.8958, 0.0, 0.875, 0.0, 0.8958, 1.0, 0.9167, 1.0, 0.9167, 0.0, 0.8958, 0.0, 0.9167, 1.0, 0.9375, 1.0, 0.9375, 0.0, 0.9167, 0.0, 0.9375, 1.0, 0.9583, 1.0, 0.9583, 0.0, 0.9375, 0.0, 0.9583, 1.0, 0.9792, 1.0, 0.9792, 0.0, 0.9583, 0.0, 0.9792, 1.0, 1.0, 1.0, 1.0, 0.0, 0.9792, 0.0, 0.0, 1.0, 0.02083, 1.0, 0.02083, 0.0, 0.0, 0.0, 0.02083, 1.0, 0.04167, 1.0, 0.04167, 0.0, 0.02083, 0.0, 0.04167, 1.0, 0.0625, 1.0, 0.0625, 0.0, 0.04167, 0.0, 0.0625, 1.0, 0.08333, 1.0, 0.08333, 0.0, 0.0625, 0.0, 0.08333, 1.0, 0.1042, 1.0, 0.1042, 0.0, 0.08333, 0.0, 0.1042, 1.0, 0.125, 1.0, 0.125, 0.0, 0.1042, 0.0, 0.125, 1.0, 0.1458, 1.0, 0.1458, 0.0, 0.125, 0.0, 0.1458, 1.0, 0.1667, 1.0, 0.1667, 0.0, 0.1458, 0.0, 0.1667, 1.0, 0.1875, 1.0, 0.1875, 0.0, 0.1667, 0.0, 0.1875, 1.0, 0.2083, 1.0, 0.2083, 0.0, 0.1875, 0.0, 0.2083, 1.0, 0.2292, 1.0, 0.2292, 0.0, 0.2083, 0.0, 0.2292, 1.0, 0.25, 1.0, 0.25, 0.0, 0.2292, 0.0, 0.25, 1.0, 0.2708, 1.0, 0.2708, 0.0, 0.25, 0.0, 0.2708, 1.0, 0.2917, 1.0, 0.2917, 0.0, 0.2708, 0.0, 0.2917, 1.0, 0.3125, 1.0, 0.3125, 0.0, 0.2917, 0.0, 0.3125, 1.0, 0.3333, 1.0, 0.3333, 0.0, 0.3125, 0.0, 0.3333, 1.0, 0.3542, 1.0, 0.3542, 0.0, 0.3333, 0.0, 0.3542, 1.0, 0.375, 1.0, 0.375, 0.0, 0.3542, 0.0, 0.375, 1.0, 0.3958, 1.0, 0.3958, 0.0, 0.375, 0.0, 0.3958, 1.0, 0.4167, 1.0, 0.4167, 0.0, 0.3958, 0.0, 0.4167, 1.0, 0.4375, 1.0, 0.4375, 0.0, 0.4167, 0.0, 0.4375, 1.0, 0.4583, 1.0, 0.4583, 0.0, 0.4375, 0.0, 0.4583, 1.0, 0.4792, 1.0, 0.4792, 0.0, 0.4583, 0.0, 0.4792, 1.0, 0.5, 1.0, 0.5, 0.0, 0.4792, 0.0, 0.5, 1.0, 0.5208, 1.0, 0.5208, 0.0, 0.5, 0.0, 0.5208, 1.0, 0.5417, 1.0, 0.5417, 0.0, 0.5208, 0.0, 0.5417, 1.0, 0.5625, 1.0, 0.5625, 0.0, 0.5417, 0.0, 0.5625, 1.0, 0.5833, 1.0, 0.5833, 0.0, 0.5625, 0.0, 0.5833, 1.0, 0.6042, 1.0, 0.6042, 0.0, 0.5833, 0.0, 0.6042, 1.0, 0.625, 1.0, 0.625, 0.0, 0.6042, 0.0, 0.625, 1.0, 0.6458, 1.0, 0.6458, 0.0, 0.625, 0.0, 0.6458, 1.0, 0.6667, 1.0, 0.6667, 0.0, 0.6458, 0.0, 0.6667, 1.0, 0.6875, 1.0, 0.6875, 0.0, 0.6667, 0.0, 0.6875, 1.0, 0.7083, 1.0, 0.7083, 0.0, 0.6875, 0.0, 0.7083, 1.0, 0.7292, 1.0, 0.7292, 0.0, 0.7083, 0.0, 0.7292, 1.0, 0.75, 1.0, 0.75, 0.0, 0.7292, 0.0, 0.75, 1.0, 0.7708, 1.0, 0.7708, 0.0, 0.75, 0.0, 0.7708, 1.0, 0.7917, 1.0, 0.7917, 0.0, 0.7708, 0.0, 0.7917, 1.0, 0.8125, 1.0, 0.8125, 0.0, 0.7917, 0.0, 0.8125, 1.0, 0.8333, 1.0, 0.8333, 0.0, 0.8125, 0.0, 0.8333, 1.0, 0.8542, 1.0, 0.8542, 0.0, 0.8333, 0.0, 0.8542, 1.0, 0.875, 1.0, 0.875, 0.0, 0.8542, 0.0, 0.875, 1.0, 0.8958, 1.0, 0.8958, 0.0, 0.875, 0.0, 0.8958, 1.0, 0.9167, 1.0, 0.9167, 0.0, 0.8958, 0.0, 0.9167, 1.0, 0.9375, 1.0, 0.9375, 0.0, 0.9167, 0.0, 0.9375, 1.0, 0.9583, 1.0, 0.9583, 0.0, 0.9375, 0.0, 0.9583, 1.0, 0.9792, 1.0, 0.9792, 0.0, 0.9583, 0.0, 0.9792, 1.0, 1.0, 1.0, 1.0, 0.0, 0.9792, 0.0])
me_text_003.materials.append(mat_material_001)
me_text_003.auto_texspace = False
me_text_003.update()
me_text_002 = bpy.data.meshes.new('Text.002')
me_text_002.from_pydata([(0.881, 0.594, 1.0), (0.881, 0.388, 1.0), (1.16, 0.388, 1.0), (1.16, 0.3, 1.0), (0.881, 0.3, 1.0), (0.881, 0.088, 1.0), (1.179, 0.088, 1.0), (1.179, 0.0, 1.0), (0.783, 0.0, 1.0), (0.783, 0.682, 1.0), (1.17, 0.682, 1.0), (1.17, 0.594, 1.0), (0.881, 0.594, -1.0), (0.881, 0.388, -1.0), (1.16, 0.388, -1.0), (1.16, 0.3, -1.0), (0.881, 0.3, -1.0), (0.881, 0.088, -1.0), (1.179, 0.088, -1.0), (1.179, 0.0, -1.0), (0.783, 0.0, -1.0), (0.783, 0.682, -1.0), (1.17, 0.682, -1.0), (1.17, 0.594, -1.0), (0.881, 0.594, -1.0), (0.881, 0.594, 1.0), (0.881, 0.388, -1.0), (0.881, 0.388, 1.0), (1.16, 0.388, -1.0), (1.16, 0.388, 1.0), (1.16, 0.3, -1.0), (1.16, 0.3, 1.0), (0.881, 0.3, -1.0), (0.881, 0.3, 1.0), (0.881, 0.088, -1.0), (0.881, 0.088, 1.0), (1.179, 0.088, -1.0), (1.179, 0.088, 1.0), (1.179, 0.0, -1.0), (1.179, 0.0, 1.0), (0.783, 0.0, -1.0), (0.783, 0.0, 1.0), (0.783, 0.682, -1.0), (0.783, 0.682, 1.0), (1.17, 0.682, -1.0), (1.17, 0.682, 1.0), (1.17, 0.594, -1.0), (1.17, 0.594, 1.0)], [], [(8, 0, 9), (0, 10, 9), (0, 11, 10), (8, 1, 0), (8, 4, 1), (4, 2, 1), (4, 3, 2), (8, 5, 4), (8, 6, 5), (8, 7, 6), (20, 21, 12), (12, 21, 22), (12, 22, 23), (20, 12, 13), (20, 13, 16), (16, 13, 14), (16, 14, 15), (20, 16, 17), (20, 17, 18), (20, 18, 19), (25, 27, 26, 24), (27, 29, 28, 26), (29, 31, 30, 28), (31, 33, 32, 30), (33, 35, 34, 32), (35, 37, 36, 34), (37, 39, 38, 36), (39, 41, 40, 38), (41, 43, 42, 40), (43, 45, 44, 42), (45, 47, 46, 44), (47, 25, 24, 46)])
me_text_002.polygons.foreach_set('use_smooth', [0, 0, 0, 0, 0, 0, 0, 0, 0, 0, 0, 0, 0, 0, 0, 0, 0, 0, 0, 0, 1, 1, 1, 1, 1, 1, 1, 1, 1, 1, 1, 1])
_uv = me_text_002.uv_layers.new(name='UVMap')
_uv.uv.foreach_set('vector', [0.7273, 0.0, 0.0, 0.0, 0.8182, 0.0, 0.0, 0.0, 0.9091, 0.0, 0.8182, 0.0, 0.0, 0.0, 1.0, 0.0, 0.9091, 0.0, 0.7273, 0.0, 0.09091, 0.0, 0.0, 0.0, 0.7273, 0.0, 0.3636, 0.0, 0.09091, 0.0, 0.3636, 0.0, 0.1818, 0.0, 0.09091, 0.0, 0.3636, 0.0, 0.2727, 0.0, 0.1818, 0.0, 0.7273, 0.0, 0.4545, 0.0, 0.3636, 0.0, 0.7273, 0.0, 0.5455, 0.0, 0.4545, 0.0, 0.7273, 0.0, 0.6364, 0.0, 0.5455, 0.0, 0.7273, 0.0, 0.8182, 0.0, 0.0, 0.0, 0.0, 0.0, 0.8182, 0.0, 0.9091, 0.0, 0.0, 0.0, 0.9091, 0.0, 1.0, 0.0, 0.7273, 0.0, 0.0, 0.0, 0.09091, 0.0, 0.7273, 0.0, 0.09091, 0.0, 0.3636, 0.0, 0.3636, 0.0, 0.09091, 0.0, 0.1818, 0.0, 0.3636, 0.0, 0.1818, 0.0, 0.2727, 0.0, 0.7273, 0.0, 0.3636, 0.0, 0.4545, 0.0, 0.7273, 0.0, 0.4545, 0.0, 0.5455, 0.0, 0.7273, 0.0, 0.5455, 0.0, 0.6364, 0.0, 0.0, 1.0, 0.08333, 1.0, 0.08333, 0.0, 0.0, 0.0, 0.08333, 1.0, 0.1667, 1.0, 0.1667, 0.0, 0.08333, 0.0, 0.1667, 1.0, 0.25, 1.0, 0.25, 0.0, 0.1667, 0.0, 0.25, 1.0, 0.3333, 1.0, 0.3333, 0.0, 0.25, 0.0, 0.3333, 1.0, 0.4167, 1.0, 0.4167, 0.0, 0.3333, 0.0, 0.4167, 1.0, 0.5, 1.0, 0.5, 0.0, 0.4167, 0.0, 0.5, 1.0, 0.5833, 1.0, 0.5833, 0.0, 0.5, 0.0, 0.5833, 1.0, 0.6667, 1.0, 0.6667, 0.0, 0.5833, 0.0, 0.6667, 1.0, 0.75, 1.0, 0.75, 0.0, 0.6667, 0.0, 0.75, 1.0, 0.8333, 1.0, 0.8333, 0.0, 0.75, 0.0, 0.8333, 1.0, 0.9167, 1.0, 0.9167, 0.0, 0.8333, 0.0, 0.9167, 1.0, 1.0, 1.0, 1.0, 0.0, 0.9167, 0.0])
me_text_002.materials.append(mat_material_001)
me_text_002.auto_texspace = False
me_text_002.update()

# ---- objects
ob_c = bpy.data.objects.new('C', me_text_001)
ob_o = bpy.data.objects.new('O', me_text_003)
ob_e = bpy.data.objects.new('E', me_text_002)

# ---- transforms, parenting, visibility, modifiers, constraints
ob_c.location = (0.0, 0.0, 0.0)
ob_o.location = (0.0, 0.0, 0.0)
ob_e.location = (0.0, 0.0, 0.0)

# ---- collection membership
scene.collection.objects.link(ob_c)
scene.collection.objects.link(ob_o)
scene.collection.objects.link(ob_e)

# ---- scene / render settings (as saved in the file)
scene.frame_start = 1; scene.frame_end = 250; scene.frame_set(-20)
scene.render.engine = 'BLENDER_EEVEE_NEXT'
scene.render.bake_bias = 0.0
scene.render.bake_samples = 0
scene.cycles.sampling_pattern = 'TABULATED_SOBOL'
scene.eevee.use_volume_custom_range = False
bpy.context.view_layer.update()

# ---- added for rendering (the .blend has no active camera and no usable light): camera, sun
cam_auto = bpy.data.cameras.new('AutoCamera')
cam_auto.lens = 50.0
cam_auto.sensor_width = 36.0
cam_auto.clip_end = 1000.0
ob_auto_camera = bpy.data.objects.new('AutoCamera', cam_auto)
scene.collection.objects.link(ob_auto_camera)
ob_auto_camera.location = (3.67384, -2.8472, 2.12547)
ob_auto_camera.rotation_euler = (1.09748, -7.21219e-08, 0.694738)
scene.camera = ob_auto_camera
light_auto_sun = bpy.data.lights.new('AutoSun', 'SUN')
light_auto_sun.energy = 3.0
light_auto_sun.angle = 0.0523599
ob_auto_sun = bpy.data.objects.new('AutoSun', light_auto_sun)
scene.collection.objects.link(ob_auto_sun)
ob_auto_sun.rotation_euler = (0.872665, 0.174533, 0.523599)
bpy.context.view_layer.update()
